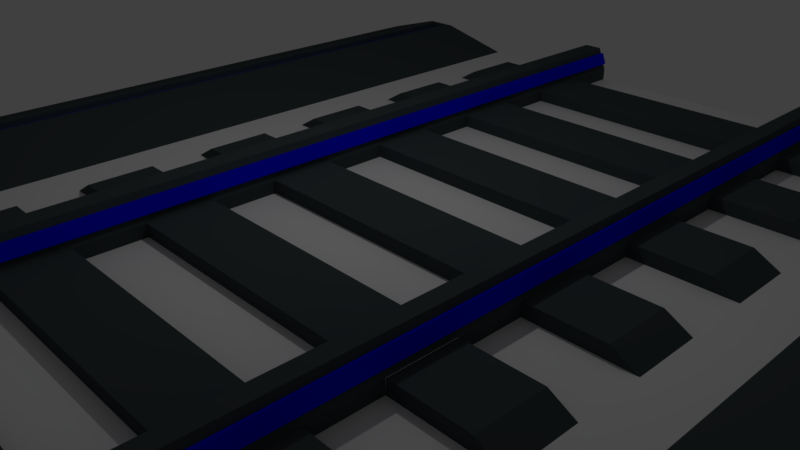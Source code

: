 # Source: Train_Tracks_Striped_Lights.blend  (saved by Blender 2.79.0; exported with 4.5.12 LTS)
import bpy
from mathutils import Matrix  # noqa: F401  (used for matrix-valued properties, if any)

bpy.ops.wm.read_factory_settings(use_empty=True)
scene = bpy.context.scene
scene.name = 'Scene'

# ---- collections
col_collection_1 = bpy.data.collections.new('Collection 1'); scene.collection.children.link(col_collection_1)

# ---- materials (node trees are filled in below, after node groups)
mat_glow = bpy.data.materials.new('Glow')
mat_glow.alpha_threshold = 0.0
mat_glow.use_transparent_shadow = False
mat_glow.diffuse_color = (0.0, 0.0, 1.0, 1.0)
mat_glow.roughness = 0.5
mat_light_metal = bpy.data.materials.new('Light Metal')
mat_light_metal.alpha_threshold = 0.0
mat_light_metal.use_transparent_shadow = False
mat_light_metal.roughness = 0.5
mat_dark_metal = bpy.data.materials.new('Dark Metal')
mat_dark_metal.alpha_threshold = 0.0
mat_dark_metal.use_transparent_shadow = False
mat_dark_metal.diffuse_color = (0.05613, 0.07036, 0.07421, 1.0)
mat_dark_metal.roughness = 0.5

# ---- material node trees

# ---- world
world_world = bpy.data.worlds.new('World'); scene.world = world_world
world_world.color = (0.05088, 0.05088, 0.05088)
world_world.use_sun_shadow = False
world_world.sun_shadow_jitter_overblur = 0.0
world_world.cycles.sampling_method = 'MANUAL'

# ---- cameras
cam_camera = bpy.data.cameras.new('Camera')
cam_camera.clip_end = 100.0
cam_camera.lens = 35.0
cam_camera.sensor_width = 32.0
cam_camera.sensor_height = 18.0
cam_camera.ortho_scale = 7.314
cam_camera.dof.focus_distance = 0.0
cam_camera.dof.aperture_fstop = 128.0

# ---- lights
light_lamp = bpy.data.lights.new('Lamp', 'POINT')
light_lamp.transmission_factor = 0.0
light_lamp.cutoff_distance = 30.0
light_lamp.energy = 100.0
light_lamp.shadow_buffer_clip_start = 1.001
light_lamp.shadow_soft_size = 0.1
light_lamp.shadow_maximum_resolution = 0.006
light_lamp.use_absolute_resolution = True

# ---- meshes
me_plane = bpy.data.meshes.new('Plane')
me_plane.from_pydata([(-1.0, -1.0, 0.0), (1.0, -1.0, 0.0), (-1.0, 1.0, 0.0), (1.0, 1.0, 0.0), (-1.0, -1.0, 0.025), (1.0, -1.0, 0.025), (-1.0, 1.0, 0.025), (1.0, 1.0, 0.025), (0.6227, -1.0, 0.0), (0.6227, 1.0, 0.0), (0.5914, -1.0, 0.025), (0.5914, 1.0, 0.025), (-0.6269, 1.0, 0.0), (-0.5956, 1.0, 0.025), (-0.6269, -1.0, 0.0), (-0.5956, -1.0, 0.025), (-0.8507, 1.0, 0.06662), (-0.8507, -1.0, 0.06662), (0.7736, -1.0, 0.06662), (0.8491, -1.0, 0.06662), (0.8491, 1.0, 0.06662), (-0.7761, 1.0, 0.06662), (0.7736, 1.0, 0.06662), (-0.7761, -1.0, 0.06662), (-1.0, -0.1223, 0.0), (1.0, -0.1223, 0.0), (-1.0, -0.1223, 0.025), (1.0, -0.1223, 0.025), (0.5914, -0.1223, 0.025), (0.6227, -0.1223, 0.0), (-0.6269, -0.1223, 0.0), (-0.5956, -0.1223, 0.025), (-0.8507, -0.1223, 0.06662), (0.8491, -0.1223, 0.06662), (0.7736, -0.1223, 0.06662), (-0.7761, -0.1223, 0.06662), (-1.0, -0.2473, 0.0), (-1.0, -0.2473, 0.025), (0.6227, -0.2473, 0.0), (-0.6269, -0.2473, 0.0), (-0.8507, -0.2473, 0.06662), (1.0, -0.2473, 0.0), (1.0, -0.2473, 0.025), (0.5914, -0.2473, 0.025), (-0.5956, -0.2473, 0.025), (0.8491, -0.2473, 0.06662), (0.7736, -0.2473, 0.06662), (-0.7761, -0.2473, 0.06662), (0.5231, -1.0, 0.0), (0.4981, -1.0, 0.025), (0.5231, 1.0, 0.0), (0.4981, 1.0, 0.025), (0.5231, -0.1223, 0.0), (0.4981, -0.1223, 0.025), (0.4981, -0.2473, 0.025), (0.5231, -0.2473, 0.0), (-0.5286, 1.0, 0.0), (-0.5019, 1.0, 0.025), (-0.5019, -0.1223, 0.025), (-0.5019, -0.2473, 0.025), (-0.5286, -1.0, 0.0), (-0.5019, -1.0, 0.025), (-0.5286, -0.1223, 0.0), (-0.5286, -0.2473, 0.0), (-0.2519, -1.0, 0.0), (-0.2519, -1.0, 0.025), (-0.2519, -0.1223, 0.0), (-0.2519, -0.2473, 0.0), (-0.2519, 1.0, 0.0), (-0.2519, 1.0, 0.025), (-0.2519, -0.1223, 0.025), (-0.2519, -0.2473, 0.025), (-0.331, 1.0, 0.0), (-0.331, 1.0, 0.025), (-0.331, -0.1223, 0.025), (-0.331, -0.2473, 0.025), (-0.331, -1.0, 0.0), (-0.331, -1.0, 0.025), (-0.331, -0.1223, 0.0), (-0.331, -0.2473, 0.0), (-0.331, -1.0, 0.05), (-0.2519, -1.0, 0.05), (-0.2519, -0.1223, 0.05), (-0.2519, 1.0, 0.05002), (-0.2519, -0.2473, 0.05), (-0.331, 1.0, 0.05002), (-0.331, -0.1223, 0.05), (-0.331, -0.2473, 0.05), (-0.3112, -1.0, 0.1), (-0.2717, -1.0, 0.1), (-0.2717, -0.1223, 0.1), (-0.2717, 1.0, 0.1), (-0.2717, -0.2473, 0.1), (-0.3112, 1.0, 0.1), (-0.3112, -0.1223, 0.1), (-0.3112, -0.2473, 0.1), (0.2481, -1.0, 0.0), (0.2481, -1.0, 0.025), (0.2481, -0.1223, 0.0), (0.2481, -0.2473, 0.0), (0.2481, 1.0, 0.0), (0.2481, 1.0, 0.025), (0.2481, -0.1223, 0.025), (0.2481, -0.2473, 0.025), (0.3106, -1.0, 0.0), (0.3106, -1.0, 0.025), (0.3106, -0.1223, 0.0), (0.3106, -0.2473, 0.0), (0.3106, 1.0, 0.0), (0.3106, 1.0, 0.025), (0.3106, -0.1223, 0.025), (0.3106, -0.2473, 0.025), (0.3106, 1.0, 0.04988), (0.2481, 1.0, 0.04988), (0.3106, -0.1223, 0.05), (0.2481, -0.1223, 0.05), (0.3106, -0.2473, 0.05), (0.2481, -0.2473, 0.05), (0.2481, -1.0, 0.05), (0.3106, -1.0, 0.05), (0.295, 1.0, 0.1), (0.2638, 1.0, 0.1), (0.295, -0.1223, 0.1), (0.2638, -0.1223, 0.1), (0.295, -0.2473, 0.1), (0.2638, -0.2473, 0.1), (0.2638, -1.0, 0.1), (0.295, -1.0, 0.1), (0.4513, -0.2473, 0.05), (0.4513, -0.1223, 0.05), (-0.3302, -0.1223, 0.05), (-0.4592, -0.1223, 0.05), (-0.3302, -0.2473, 0.05), (-0.4592, -0.2473, 0.05), (0.2481, -0.1223, 0.05), (-0.2519, -0.1223, 0.05), (0.2481, -0.2473, 0.05), (-0.2519, -0.2473, 0.05), (0.3114, -0.1223, 0.05), (0.3114, -0.2473, 0.05), (1.0, 0.002722, 0.0), (1.0, 0.002722, 0.025), (0.5914, 0.002722, 0.025), (-0.5956, 0.002722, 0.025), (0.8491, 0.002722, 0.06662), (0.7736, 0.002722, 0.06662), (-0.7761, 0.002722, 0.06662), (-1.0, 0.002722, 0.0), (-1.0, 0.002722, 0.025), (0.6227, 0.002722, 0.0), (-0.6269, 0.002722, 0.0), (-0.8507, 0.002722, 0.06662), (0.5231, 0.002722, 0.0), (0.4981, 0.002722, 0.025), (-0.5019, 0.002722, 0.025), (-0.5286, 0.002722, 0.0), (-0.2519, 0.002716, 0.025), (-0.2519, 0.002716, 0.0), (-0.331, 0.002722, 0.0), (-0.331, 0.002722, 0.025), (-0.2519, 0.002716, 0.05), (-0.331, 0.002722, 0.05), (-0.2717, 0.002716, 0.1), (-0.3112, 0.002722, 0.1), (0.2481, 0.00272, 0.025), (0.2481, 0.00272, 0.0), (0.3106, 0.00272, 0.025), (0.3106, 0.00272, 0.0), (0.2481, 0.00272, 0.05), (0.3106, 0.00272, 0.05), (0.2638, 0.00272, 0.1), (0.295, 0.00272, 0.1), (1.0, 0.1277, 0.0), (1.0, 0.1277, 0.025), (0.5914, 0.1277, 0.025), (-0.5956, 0.1277, 0.025), (0.8491, 0.1277, 0.06662), (0.7736, 0.1277, 0.06662), (-0.7761, 0.1277, 0.06662), (0.4981, 0.1277, 0.025), (-0.5019, 0.1277, 0.025), (-0.2519, 0.1277, 0.025), (-0.331, 0.1277, 0.025), (-0.2519, 0.1277, 0.05), (-0.331, 0.1277, 0.05), (-0.2717, 0.1277, 0.1), (-0.3112, 0.1277, 0.1), (0.2481, 0.1277, 0.025), (0.3106, 0.1277, 0.025), (0.2481, 0.1277, 0.05), (0.3106, 0.1277, 0.05), (0.2638, 0.1277, 0.1), (0.295, 0.1277, 0.1), (-1.0, 0.1277, 0.0), (-1.0, 0.1277, 0.025), (0.6227, 0.1277, 0.0), (-0.6269, 0.1277, 0.0), (-0.8507, 0.1277, 0.06662), (0.5231, 0.1277, 0.0), (-0.5286, 0.1277, 0.0), (-0.2519, 0.1277, 0.0), (-0.331, 0.1277, 0.0), (0.2481, 0.1277, 0.0), (0.3106, 0.1277, 0.0), (0.2481, 0.00272, 0.05), (-0.2519, 0.002716, 0.05), (-0.3737, 0.002722, 0.05), (-0.4592, 0.002722, 0.05), (0.4513, 0.002722, 0.05), (0.3575, 0.00272, 0.05), (0.4513, 0.1277, 0.05), (-0.4592, 0.1277, 0.05), (-0.2519, 0.1277, 0.05), (-0.3737, 0.1277, 0.05), (0.2481, 0.1277, 0.05), (0.3575, 0.1277, 0.05), (-0.331, 0.002722, 0.05), (-0.331, 0.1277, 0.05), (1.0, 0.2527, 0.0), (1.0, 0.2527, 0.025), (0.5914, 0.2527, 0.025), (-0.5956, 0.2527, 0.025), (0.8491, 0.2527, 0.06662), (0.7736, 0.2527, 0.06662), (-0.7761, 0.2527, 0.06662), (0.4981, 0.2527, 0.025), (-0.5019, 0.2527, 0.025), (-0.2519, 0.2527, 0.025), (-0.331, 0.2527, 0.025), (-0.2519, 0.2527, 0.05), (-0.331, 0.2527, 0.05), (-0.2717, 0.2527, 0.1), (-0.3112, 0.2527, 0.1), (0.2481, 0.2527, 0.025), (0.3106, 0.2527, 0.025), (0.2481, 0.2527, 0.05), (0.3106, 0.2527, 0.05), (0.2638, 0.2527, 0.1), (0.295, 0.2527, 0.1), (-1.0, 0.2527, 0.0), (-1.0, 0.2527, 0.025), (0.6227, 0.2527, 0.0), (-0.6269, 0.2527, 0.0), (-0.8507, 0.2527, 0.06662), (0.5231, 0.2527, 0.0), (-0.5286, 0.2527, 0.0), (-0.2519, 0.2527, 0.0), (-0.331, 0.2527, 0.0), (0.2481, 0.2527, 0.0), (0.3106, 0.2527, 0.0), (1.0, 0.3777, 0.0), (1.0, 0.3777, 0.025), (0.5914, 0.3777, 0.025), (-0.5956, 0.3777, 0.025), (0.8491, 0.3777, 0.06662), (0.7736, 0.3777, 0.06662), (-0.7761, 0.3777, 0.06662), (0.4981, 0.3777, 0.025), (-0.5019, 0.3777, 0.025), (-0.2519, 0.3777, 0.025), (-0.331, 0.3777, 0.025), (-0.2519, 0.3777, 0.05), (-0.331, 0.3777, 0.05), (-0.2717, 0.3777, 0.1), (-0.3112, 0.3777, 0.1), (0.2481, 0.3777, 0.025), (0.3106, 0.3777, 0.025), (0.2481, 0.3777, 0.05), (0.3106, 0.3777, 0.05), (0.2638, 0.3777, 0.1), (0.295, 0.3777, 0.1), (-1.0, 0.3777, 0.0), (-1.0, 0.3777, 0.025), (0.6227, 0.3777, 0.0), (-0.6269, 0.3777, 0.0), (-0.8507, 0.3777, 0.06662), (0.5231, 0.3777, 0.0), (-0.5286, 0.3777, 0.0), (-0.2519, 0.3777, 0.0), (-0.331, 0.3777, 0.0), (0.2481, 0.3777, 0.0), (0.3106, 0.3777, 0.0), (0.2481, 0.2527, 0.05), (-0.2519, 0.2527, 0.05), (-0.3737, 0.2527, 0.05), (-0.4592, 0.2527, 0.05), (0.4513, 0.2527, 0.05), (0.3575, 0.2527, 0.05), (0.4513, 0.3777, 0.05), (-0.4592, 0.3777, 0.05), (-0.2519, 0.3777, 0.05), (-0.3737, 0.3777, 0.05), (0.2481, 0.3777, 0.05), (0.3575, 0.3777, 0.05), (1.0, 0.5027, 0.0), (1.0, 0.5027, 0.025), (0.5914, 0.5027, 0.025), (-0.5956, 0.5027, 0.025), (0.8491, 0.5027, 0.06662), (0.7736, 0.5027, 0.06662), (-0.7761, 0.5027, 0.06662), (0.4981, 0.5027, 0.025), (-0.5019, 0.5027, 0.025), (-0.2519, 0.5027, 0.025), (-0.331, 0.5027, 0.025), (-0.2519, 0.5027, 0.05), (-0.331, 0.5027, 0.05), (-0.2717, 0.5027, 0.1), (-0.3112, 0.5027, 0.1), (0.2481, 0.5027, 0.025), (0.3106, 0.5027, 0.025), (0.2481, 0.5027, 0.05), (0.3106, 0.5027, 0.05), (0.2638, 0.5027, 0.1), (0.295, 0.5027, 0.1), (-1.0, 0.5027, 0.0), (-1.0, 0.5027, 0.025), (0.6227, 0.5027, 0.0), (-0.6269, 0.5027, 0.0), (-0.8507, 0.5027, 0.06662), (0.5231, 0.5027, 0.0), (-0.5286, 0.5027, 0.0), (-0.2519, 0.5027, 0.0), (-0.331, 0.5027, 0.0), (0.2481, 0.5027, 0.0), (0.3106, 0.5027, 0.0), (1.0, 0.6277, 0.0), (1.0, 0.6277, 0.025), (0.5914, 0.6277, 0.025), (-0.5956, 0.6277, 0.025), (0.8491, 0.6277, 0.06662), (0.7736, 0.6277, 0.06662), (-0.7761, 0.6277, 0.06662), (0.4981, 0.6277, 0.025), (-0.5019, 0.6277, 0.025), (-0.2519, 0.6277, 0.025), (-0.331, 0.6277, 0.025), (-0.2519, 0.6277, 0.05), (-0.331, 0.6277, 0.05), (-0.2717, 0.6277, 0.1), (-0.3112, 0.6277, 0.1), (0.2481, 0.6277, 0.025), (0.3106, 0.6277, 0.025), (0.2481, 0.6277, 0.05), (0.3106, 0.6277, 0.05), (0.2638, 0.6277, 0.1), (0.295, 0.6277, 0.1), (-1.0, 0.6277, 0.0), (-1.0, 0.6277, 0.025), (0.6227, 0.6277, 0.0), (-0.6269, 0.6277, 0.0), (-0.8507, 0.6277, 0.06662), (0.5231, 0.6277, 0.0), (-0.5286, 0.6277, 0.0), (-0.2519, 0.6277, 0.0), (-0.331, 0.6277, 0.0), (0.2481, 0.6277, 0.0), (0.3106, 0.6277, 0.0), (0.2481, 0.5027, 0.05), (-0.2519, 0.5027, 0.05), (-0.3737, 0.5027, 0.05), (-0.4592, 0.5027, 0.05), (0.4513, 0.5027, 0.05), (0.3575, 0.5027, 0.05), (0.4513, 0.6277, 0.05), (-0.4592, 0.6277, 0.05), (-0.2519, 0.6277, 0.05), (-0.3737, 0.6277, 0.05), (0.2481, 0.6277, 0.05), (0.3575, 0.6277, 0.05), (1.0, 0.7527, 0.0), (1.0, 0.7527, 0.025), (0.5914, 0.7527, 0.025), (-0.5956, 0.7527, 0.025), (0.8491, 0.7527, 0.06662), (0.7736, 0.7527, 0.06662), (-0.7761, 0.7527, 0.06662), (0.4981, 0.7527, 0.025), (-0.5019, 0.7527, 0.025), (-0.2519, 0.7527, 0.025), (-0.331, 0.7527, 0.025), (-0.2519, 0.7527, 0.05), (-0.331, 0.7527, 0.05), (-0.2717, 0.7527, 0.1), (-0.3112, 0.7527, 0.1), (0.2481, 0.7527, 0.025), (0.3106, 0.7527, 0.025), (0.2481, 0.7527, 0.05), (0.3106, 0.7527, 0.05), (0.2638, 0.7527, 0.1), (0.295, 0.7527, 0.1), (-1.0, 0.7527, 0.0), (-1.0, 0.7527, 0.025), (0.6227, 0.7527, 0.0), (-0.6269, 0.7527, 0.0), (-0.8507, 0.7527, 0.06662), (0.5231, 0.7527, 0.0), (-0.5286, 0.7527, 0.0), (-0.2519, 0.7527, 0.0), (-0.331, 0.7527, 0.0), (0.2481, 0.7527, 0.0), (0.3106, 0.7527, 0.0), (1.0, 0.8777, 0.0), (1.0, 0.8777, 0.025), (0.5914, 0.8777, 0.025), (-0.5956, 0.8777, 0.025), (0.8491, 0.8777, 0.06662), (0.7736, 0.8777, 0.06662), (-0.7761, 0.8777, 0.06662), (0.4981, 0.8777, 0.025), (-0.5019, 0.8777, 0.025), (-0.2519, 0.8777, 0.025), (-0.331, 0.8777, 0.025), (-0.2519, 0.8777, 0.05), (-0.331, 0.8777, 0.05), (-0.2717, 0.8777, 0.1), (-0.3112, 0.8777, 0.1), (0.2481, 0.8777, 0.025), (0.3106, 0.8777, 0.025), (0.2481, 0.8777, 0.05), (0.3106, 0.8777, 0.05), (0.2638, 0.8777, 0.1), (0.295, 0.8777, 0.1), (-1.0, 0.8777, 0.0), (-1.0, 0.8777, 0.025), (0.6227, 0.8777, 0.0), (-0.6269, 0.8777, 0.0), (-0.8507, 0.8777, 0.06662), (0.5231, 0.8777, 0.0), (-0.5286, 0.8777, 0.0), (-0.2519, 0.8777, 0.0), (-0.331, 0.8777, 0.0), (0.2481, 0.8777, 0.0), (0.3106, 0.8777, 0.0), (0.2481, 0.7527, 0.05), (-0.2519, 0.7527, 0.05), (-0.3737, 0.7527, 0.05), (-0.4592, 0.7527, 0.05), (0.4513, 0.7527, 0.05), (0.3575, 0.7527, 0.05), (0.4513, 0.8777, 0.05), (-0.4592, 0.8777, 0.05), (-0.2519, 0.8777, 0.05), (-0.3737, 0.8777, 0.05), (0.2481, 0.8777, 0.05), (0.3575, 0.8777, 0.05), (-1.0, -0.3723, 0.0), (-1.0, -0.3723, 0.025), (0.6227, -0.3723, 0.0), (-0.6269, -0.3723, 0.0), (-0.8507, -0.3723, 0.06662), (1.0, -0.3723, 0.0), (1.0, -0.3723, 0.025), (0.5914, -0.3723, 0.025), (-0.5956, -0.3723, 0.025), (0.8491, -0.3723, 0.06662), (0.7736, -0.3723, 0.06662), (-0.7761, -0.3723, 0.06662), (0.5231, -0.3723, 0.0), (0.4981, -0.3723, 0.025), (-0.5019, -0.3723, 0.025), (-0.5286, -0.3723, 0.0), (-0.2519, -0.3723, 0.025), (-0.2519, -0.3723, 0.0), (-0.331, -0.3723, 0.0), (-0.331, -0.3723, 0.025), (-0.2519, -0.3723, 0.05), (-0.331, -0.3723, 0.05), (-0.2717, -0.3723, 0.1), (-0.3112, -0.3723, 0.1), (0.2481, -0.3723, 0.025), (0.2481, -0.3723, 0.0), (0.3106, -0.3723, 0.025), (0.3106, -0.3723, 0.0), (0.2481, -0.3723, 0.05), (0.3106, -0.3723, 0.05), (0.2638, -0.3723, 0.1), (0.295, -0.3723, 0.1), (-1.0, -0.4973, 0.0), (-1.0, -0.4973, 0.025), (0.6227, -0.4973, 0.0), (-0.6269, -0.4973, 0.0), (-0.8507, -0.4973, 0.06662), (0.5231, -0.4973, 0.0), (-0.5286, -0.4973, 0.0), (-0.2519, -0.4973, 0.0), (-0.331, -0.4973, 0.0), (0.2481, -0.4973, 0.0), (0.3106, -0.4973, 0.0), (1.0, -0.4973, 0.0), (1.0, -0.4973, 0.025), (0.5914, -0.4973, 0.025), (-0.5956, -0.4973, 0.025), (0.8491, -0.4973, 0.06662), (0.7736, -0.4973, 0.06662), (-0.7761, -0.4973, 0.06662), (0.4981, -0.4973, 0.025), (-0.5019, -0.4973, 0.025), (-0.2519, -0.4973, 0.025), (-0.331, -0.4973, 0.025), (-0.2519, -0.4973, 0.05), (-0.331, -0.4973, 0.05), (-0.2717, -0.4973, 0.1), (-0.3112, -0.4973, 0.1), (0.2481, -0.4973, 0.025), (0.3106, -0.4973, 0.025), (0.2481, -0.4973, 0.05), (0.3106, -0.4973, 0.05), (0.2638, -0.4973, 0.1), (0.295, -0.4973, 0.1), (0.4513, -0.4973, 0.05), (0.4513, -0.3723, 0.05), (-0.4592, -0.4973, 0.05), (-0.4592, -0.3723, 0.05), (-0.2519, -0.4973, 0.05), (-0.2519, -0.3723, 0.05), (-0.3737, -0.4973, 0.05), (-0.3737, -0.3723, 0.05), (0.2481, -0.4973, 0.05), (0.2481, -0.3723, 0.05), (0.3575, -0.4973, 0.05), (0.3575, -0.3723, 0.05), (-1.0, -0.6223, 0.0), (-1.0, -0.6223, 0.025), (0.6227, -0.6223, 0.0), (-0.6269, -0.6223, 0.0), (-0.8507, -0.6223, 0.06662), (0.5231, -0.6223, 0.0), (-0.5286, -0.6223, 0.0), (-0.2519, -0.6223, 0.0), (-0.331, -0.6223, 0.0), (0.2481, -0.6223, 0.0), (0.3106, -0.6223, 0.0), (1.0, -0.6223, 0.0), (1.0, -0.6223, 0.025), (0.5914, -0.6223, 0.025), (-0.5956, -0.6223, 0.025), (0.8491, -0.6223, 0.06662), (0.7736, -0.6223, 0.06662), (-0.7761, -0.6223, 0.06662), (0.4981, -0.6223, 0.025), (-0.5019, -0.6223, 0.025), (-0.2519, -0.6223, 0.025), (-0.331, -0.6223, 0.025), (-0.2519, -0.6223, 0.05), (-0.331, -0.6223, 0.05), (-0.2717, -0.6223, 0.1), (-0.3112, -0.6223, 0.1), (0.2481, -0.6223, 0.025), (0.3106, -0.6223, 0.025), (0.2481, -0.6223, 0.05), (0.3106, -0.6223, 0.05), (0.2638, -0.6223, 0.1), (0.295, -0.6223, 0.1), (-1.0, -0.7473, 0.0), (-1.0, -0.7473, 0.025), (0.6227, -0.7473, 0.0), (-0.6269, -0.7473, 0.0), (-0.8507, -0.7473, 0.06662), (0.5231, -0.7473, 0.0), (-0.5286, -0.7473, 0.0), (-0.2519, -0.7473, 0.0), (-0.331, -0.7473, 0.0), (0.2481, -0.7473, 0.0), (0.3106, -0.7473, 0.0), (1.0, -0.7473, 0.0), (1.0, -0.7473, 0.025), (0.5914, -0.7473, 0.025), (-0.5956, -0.7473, 0.025), (0.8491, -0.7473, 0.06662), (0.7736, -0.7473, 0.06662), (-0.7761, -0.7473, 0.06662), (0.4981, -0.7473, 0.025), (-0.5019, -0.7473, 0.025), (-0.2519, -0.7473, 0.025), (-0.331, -0.7473, 0.025), (-0.2519, -0.7473, 0.05), (-0.331, -0.7473, 0.05), (-0.2717, -0.7473, 0.1), (-0.3112, -0.7473, 0.1), (0.2481, -0.7473, 0.025), (0.3106, -0.7473, 0.025), (0.2481, -0.7473, 0.05), (0.3106, -0.7473, 0.05), (0.2638, -0.7473, 0.1), (0.295, -0.7473, 0.1), (0.4513, -0.7473, 0.05), (0.4513, -0.6223, 0.05), (-0.4592, -0.7473, 0.05), (-0.4592, -0.6223, 0.05), (-0.2519, -0.7473, 0.05), (-0.2519, -0.6223, 0.05), (-0.3737, -0.7473, 0.05), (-0.3737, -0.6223, 0.05), (0.2481, -0.7473, 0.05), (0.2481, -0.6223, 0.05), (0.3575, -0.7473, 0.05), (0.3575, -0.6223, 0.05), (-1.0, -0.8723, 0.0), (-1.0, -0.8723, 0.025), (0.6227, -0.8723, 0.0), (-0.6269, -0.8723, 0.0), (-0.8507, -0.8723, 0.06662), (0.5231, -0.8723, 0.0), (-0.5286, -0.8723, 0.0), (-0.2519, -0.8723, 0.0), (-0.331, -0.8723, 0.0), (0.2481, -0.8723, 0.0), (0.3106, -0.8723, 0.0), (1.0, -0.8723, 0.0), (1.0, -0.8723, 0.025), (0.5914, -0.8723, 0.025), (-0.5956, -0.8723, 0.025), (0.8491, -0.8723, 0.06662), (0.7736, -0.8723, 0.06662), (-0.7761, -0.8723, 0.06662), (0.4981, -0.8723, 0.025), (-0.5019, -0.8723, 0.025), (-0.2519, -0.8723, 0.025), (-0.331, -0.8723, 0.025), (-0.2519, -0.8723, 0.05), (-0.331, -0.8723, 0.05), (-0.2717, -0.8723, 0.1), (-0.3112, -0.8723, 0.1), (0.2481, -0.8723, 0.025), (0.3106, -0.8723, 0.025), (0.2481, -0.8723, 0.05), (0.3106, -0.8723, 0.05), (0.2638, -0.8723, 0.1), (0.295, -0.8723, 0.1), (0.3575, -1.0, 0.05), (0.4513, -1.0, 0.05), (-0.4592, -1.0, 0.05), (-0.3737, -1.0, 0.05), (-0.2519, -1.0, 0.05), (0.2481, -1.0, 0.05), (0.4513, -0.8723, 0.05), (-0.4592, -0.8723, 0.05), (-0.2519, -0.8723, 0.05), (-0.3737, -0.8723, 0.05), (0.2481, -0.8723, 0.05), (0.3575, -0.8723, 0.05), (-0.2568, 0.8777, 0.0625), (-0.2568, 1.0, 0.06251), (-0.2568, -0.2473, 0.0625), (-0.2568, -0.1223, 0.0625), (-0.2568, -0.3723, 0.0625), (-0.2667, -1.0, 0.0875), (-0.2568, -1.0, 0.0625), (-0.2667, -0.2473, 0.0875), (-0.3261, -0.3723, 0.0625), (-0.3261, -0.2473, 0.0625), (-0.3261, -0.1223, 0.0625), (-0.3261, 0.8777, 0.0625), (-0.3261, 1.0, 0.06251), (-0.2667, 0.8777, 0.0875), (-0.2667, 1.0, 0.0875), (-0.2667, -0.1223, 0.0875), (-0.2667, -0.3723, 0.0875), (-0.3162, -0.3723, 0.0875), (-0.3162, -0.2473, 0.0875), (-0.3162, -0.1223, 0.0875), (-0.3162, 0.8777, 0.0875), (-0.3162, 1.0, 0.0875), (-0.3162, -1.0, 0.0875), (-0.3261, -1.0, 0.0625), (0.2599, -0.2473, 0.0875), (0.252, -0.2473, 0.0625), (0.252, -1.0, 0.0625), (0.2599, -1.0, 0.0875), (0.252, 0.8777, 0.0625), (0.252, 1.0, 0.06244), (0.252, -0.1223, 0.0625), (0.252, -0.3723, 0.0625), (0.3067, 0.8777, 0.0625), (0.3067, 1.0, 0.06244), (0.3067, -0.2473, 0.0625), (0.3067, -0.1223, 0.0625), (0.3067, -0.3723, 0.0625), (0.2599, 0.8777, 0.0875), (0.2599, 1.0, 0.0875), (0.2599, -0.1223, 0.0875), (0.2599, -0.3723, 0.0875), (0.2989, 0.8777, 0.0875), (0.2989, 1.0, 0.0875), (0.2989, -0.2473, 0.0875), (0.2989, -0.1223, 0.0875), (0.2989, -0.3723, 0.0875), (0.3067, -1.0, 0.0625), (0.2989, -1.0, 0.0875), (-0.2568, 0.002716, 0.0625), (-0.3261, 0.002722, 0.0625), (-0.2667, 0.002716, 0.0875), (-0.3162, 0.002722, 0.0875), (0.252, 0.00272, 0.0625), (0.3067, 0.002721, 0.0625), (0.2599, 0.00272, 0.0875), (0.2989, 0.002721, 0.0875), (-0.2568, 0.1277, 0.0625), (-0.3261, 0.1277, 0.0625), (-0.2667, 0.1277, 0.0875), (-0.3162, 0.1277, 0.0875), (0.252, 0.1277, 0.0625), (0.3067, 0.1277, 0.0625), (0.2599, 0.1277, 0.0875), (0.2989, 0.1277, 0.0875), (-0.2568, 0.2527, 0.0625), (-0.3261, 0.2527, 0.0625), (-0.2667, 0.2527, 0.0875), (-0.3162, 0.2527, 0.0875), (0.252, 0.2527, 0.0625), (0.3067, 0.2527, 0.0625), (0.2599, 0.2527, 0.0875), (0.2989, 0.2527, 0.0875), (-0.2568, 0.3777, 0.0625), (-0.3261, 0.3777, 0.0625), (-0.2667, 0.3777, 0.0875), (-0.3162, 0.3777, 0.0875), (0.252, 0.3777, 0.0625), (0.3067, 0.3777, 0.0625), (0.2599, 0.3777, 0.0875), (0.2989, 0.3777, 0.0875), (-0.2568, 0.5027, 0.0625), (-0.3261, 0.5027, 0.0625), (-0.2667, 0.5027, 0.0875), (-0.3162, 0.5027, 0.0875), (0.252, 0.5027, 0.0625), (0.3067, 0.5027, 0.0625), (0.2599, 0.5027, 0.0875), (0.2989, 0.5027, 0.0875), (-0.2568, 0.6277, 0.0625), (-0.3261, 0.6277, 0.0625), (-0.2667, 0.6277, 0.0875), (-0.3162, 0.6277, 0.0875), (0.252, 0.6277, 0.0625), (0.3067, 0.6277, 0.0625), (0.2599, 0.6277, 0.0875), (0.2989, 0.6277, 0.0875), (-0.2568, 0.7527, 0.0625), (-0.3261, 0.7527, 0.0625), (-0.2667, 0.7527, 0.0875), (-0.3162, 0.7527, 0.0875), (0.252, 0.7527, 0.0625), (0.3067, 0.7527, 0.0625), (0.2599, 0.7527, 0.0875), (0.2989, 0.7527, 0.0875), (-0.2568, -0.4973, 0.0625), (-0.3261, -0.4973, 0.0625), (-0.2667, -0.4973, 0.0875), (-0.3162, -0.4973, 0.0875), (0.252, -0.4973, 0.0625), (0.3067, -0.4973, 0.0625), (0.2599, -0.4973, 0.0875), (0.2989, -0.4973, 0.0875), (-0.2568, -0.6223, 0.0625), (-0.3261, -0.6223, 0.0625), (-0.2667, -0.6223, 0.0875), (-0.3162, -0.6223, 0.0875), (0.252, -0.6223, 0.0625), (0.3067, -0.6223, 0.0625), (0.2599, -0.6223, 0.0875), (0.2989, -0.6223, 0.0875), (-0.2568, -0.7473, 0.0625), (-0.3261, -0.7473, 0.0625), (-0.2667, -0.7473, 0.0875), (-0.3162, -0.7473, 0.0875), (0.252, -0.7473, 0.0625), (0.3067, -0.7473, 0.0625), (0.2599, -0.7473, 0.0875), (0.2989, -0.7473, 0.0875), (-0.2568, -0.8723, 0.0625), (-0.3261, -0.8723, 0.0625), (-0.2667, -0.8723, 0.0875), (-0.3162, -0.8723, 0.0875), (0.252, -0.8723, 0.0625), (0.3067, -0.8723, 0.0625), (0.2599, -0.8723, 0.0875), (0.2989, -0.8723, 0.0875), (-0.2568, 0.8777, 0.0625), (-0.2568, 1.0, 0.06251), (-0.2568, -0.2473, 0.0625), (-0.2568, -0.1223, 0.0625), (-0.2568, -0.3723, 0.0625), (-0.2667, -1.0, 0.0875), (-0.2568, -1.0, 0.0625), (-0.2667, -0.2473, 0.0875), (-0.3261, -0.3723, 0.0625), (-0.3261, -0.2473, 0.0625), (-0.3261, -0.1223, 0.0625), (-0.3261, 0.8777, 0.0625), (-0.3261, 1.0, 0.06251), (-0.2667, 0.8777, 0.0875), (-0.2667, 1.0, 0.0875), (-0.2667, -0.1223, 0.0875), (-0.2667, -0.3723, 0.0875), (-0.3162, -0.3723, 0.0875), (-0.3162, -0.2473, 0.0875), (-0.3162, -0.1223, 0.0875), (-0.3162, 0.8777, 0.0875), (-0.3162, 1.0, 0.0875), (-0.3162, -1.0, 0.0875), (-0.3261, -1.0, 0.0625), (0.2599, -0.2473, 0.0875), (0.252, -0.2473, 0.0625), (0.252, -1.0, 0.0625), (0.2599, -1.0, 0.0875), (0.252, 0.8777, 0.0625), (0.252, 1.0, 0.06244), (0.252, -0.1223, 0.0625), (0.252, -0.3723, 0.0625), (0.3067, 0.8777, 0.0625), (0.3067, 1.0, 0.06244), (0.3067, -0.2473, 0.0625), (0.3067, -0.1223, 0.0625), (0.3067, -0.3723, 0.0625), (0.2599, 0.8777, 0.0875), (0.2599, 1.0, 0.0875), (0.2599, -0.1223, 0.0875), (0.2599, -0.3723, 0.0875), (0.2989, 0.8777, 0.0875), (0.2989, 1.0, 0.0875), (0.2989, -0.2473, 0.0875), (0.2989, -0.1223, 0.0875), (0.2989, -0.3723, 0.0875), (0.3067, -1.0, 0.0625), (0.2989, -1.0, 0.0875), (-0.2568, 0.002716, 0.0625), (-0.3261, 0.002722, 0.0625), (-0.2667, 0.002716, 0.0875), (-0.3162, 0.002722, 0.0875), (0.252, 0.00272, 0.0625), (0.3067, 0.002721, 0.0625), (0.2599, 0.00272, 0.0875), (0.2989, 0.002721, 0.0875), (-0.2568, 0.1277, 0.0625), (-0.3261, 0.1277, 0.0625), (-0.2667, 0.1277, 0.0875), (-0.3162, 0.1277, 0.0875), (0.252, 0.1277, 0.0625), (0.3067, 0.1277, 0.0625), (0.2599, 0.1277, 0.0875), (0.2989, 0.1277, 0.0875), (-0.2568, 0.2527, 0.0625), (-0.3261, 0.2527, 0.0625), (-0.2667, 0.2527, 0.0875), (-0.3162, 0.2527, 0.0875), (0.252, 0.2527, 0.0625), (0.3067, 0.2527, 0.0625), (0.2599, 0.2527, 0.0875), (0.2989, 0.2527, 0.0875), (-0.2568, 0.3777, 0.0625), (-0.3261, 0.3777, 0.0625), (-0.2667, 0.3777, 0.0875), (-0.3162, 0.3777, 0.0875), (0.252, 0.3777, 0.0625), (0.3067, 0.3777, 0.0625), (0.2599, 0.3777, 0.0875), (0.2989, 0.3777, 0.0875), (-0.2568, 0.5027, 0.0625), (-0.3261, 0.5027, 0.0625), (-0.2667, 0.5027, 0.0875), (-0.3162, 0.5027, 0.0875), (0.252, 0.5027, 0.0625), (0.3067, 0.5027, 0.0625), (0.2599, 0.5027, 0.0875), (0.2989, 0.5027, 0.0875), (-0.2568, 0.6277, 0.0625), (-0.3261, 0.6277, 0.0625), (-0.2667, 0.6277, 0.0875), (-0.3162, 0.6277, 0.0875), (0.252, 0.6277, 0.0625), (0.3067, 0.6277, 0.0625), (0.2599, 0.6277, 0.0875), (0.2989, 0.6277, 0.0875), (-0.2568, 0.7527, 0.0625), (-0.3261, 0.7527, 0.0625), (-0.2667, 0.7527, 0.0875), (-0.3162, 0.7527, 0.0875), (0.252, 0.7527, 0.0625), (0.3067, 0.7527, 0.0625), (0.2599, 0.7527, 0.0875), (0.2989, 0.7527, 0.0875), (-0.2568, -0.4973, 0.0625), (-0.3261, -0.4973, 0.0625), (-0.2667, -0.4973, 0.0875), (-0.3162, -0.4973, 0.0875), (0.252, -0.4973, 0.0625), (0.3067, -0.4973, 0.0625), (0.2599, -0.4973, 0.0875), (0.2989, -0.4973, 0.0875), (-0.2568, -0.6223, 0.0625), (-0.3261, -0.6223, 0.0625), (-0.2667, -0.6223, 0.0875), (-0.3162, -0.6223, 0.0875), (0.252, -0.6223, 0.0625), (0.3067, -0.6223, 0.0625), (0.2599, -0.6223, 0.0875), (0.2989, -0.6223, 0.0875), (-0.2568, -0.7473, 0.0625), (-0.3261, -0.7473, 0.0625), (-0.2667, -0.7473, 0.0875), (-0.3162, -0.7473, 0.0875), (0.252, -0.7473, 0.0625), (0.3067, -0.7473, 0.0625), (0.2599, -0.7473, 0.0875), (0.2989, -0.7473, 0.0875), (-0.2568, -0.8723, 0.0625), (-0.3261, -0.8723, 0.0625), (-0.2667, -0.8723, 0.0875), (-0.3162, -0.8723, 0.0875), (0.252, -0.8723, 0.0625), (0.3067, -0.8723, 0.0625), (0.2599, -0.8723, 0.0875), (0.2989, -0.8723, 0.0875), (-0.2568, 0.8777, 0.0625), (-0.2568, 1.0, 0.06251), (-0.2568, -0.2473, 0.0625), (-0.2568, -0.1223, 0.0625), (-0.2568, -0.3723, 0.0625), (-0.2667, -1.0, 0.0875), (-0.2568, -1.0, 0.0625), (-0.2667, -0.2473, 0.0875), (-0.3261, -0.3723, 0.0625), (-0.3261, -0.2473, 0.0625), (-0.3261, -0.1223, 0.0625), (-0.3261, 0.8777, 0.0625), (-0.3261, 1.0, 0.06251), (-0.2667, 0.8777, 0.0875), (-0.2667, 1.0, 0.0875), (-0.2667, -0.1223, 0.0875), (-0.2667, -0.3723, 0.0875), (-0.3162, -0.3723, 0.0875), (-0.3162, -0.2473, 0.0875), (-0.3162, -0.1223, 0.0875), (-0.3162, 0.8777, 0.0875), (-0.3162, 1.0, 0.0875), (-0.3162, -1.0, 0.0875), (-0.3261, -1.0, 0.0625), (0.2599, -0.2473, 0.0875), (0.252, -0.2473, 0.0625), (0.252, -1.0, 0.0625), (0.2599, -1.0, 0.0875), (0.252, 0.8777, 0.0625), (0.252, 1.0, 0.06244), (0.252, -0.1223, 0.0625), (0.252, -0.3723, 0.0625), (0.3067, 0.8777, 0.0625), (0.3067, 1.0, 0.06244), (0.3067, -0.2473, 0.0625), (0.3067, -0.1223, 0.0625), (0.3067, -0.3723, 0.0625), (0.2599, 0.8777, 0.0875), (0.2599, 1.0, 0.0875), (0.2599, -0.1223, 0.0875), (0.2599, -0.3723, 0.0875), (0.2989, 0.8777, 0.0875), (0.2989, 1.0, 0.0875), (0.2989, -0.2473, 0.0875), (0.2989, -0.1223, 0.0875), (0.2989, -0.3723, 0.0875), (0.3067, -1.0, 0.0625), (0.2989, -1.0, 0.0875), (-0.2568, 0.002716, 0.0625), (-0.3261, 0.002722, 0.0625), (-0.2667, 0.002716, 0.0875), (-0.3162, 0.002722, 0.0875), (0.252, 0.00272, 0.0625), (0.3067, 0.002721, 0.0625), (0.2599, 0.00272, 0.0875), (0.2989, 0.002721, 0.0875), (-0.2568, 0.1277, 0.0625), (-0.3261, 0.1277, 0.0625), (-0.2667, 0.1277, 0.0875), (-0.3162, 0.1277, 0.0875), (0.252, 0.1277, 0.0625), (0.3067, 0.1277, 0.0625), (0.2599, 0.1277, 0.0875), (0.2989, 0.1277, 0.0875), (-0.2568, 0.2527, 0.0625), (-0.3261, 0.2527, 0.0625), (-0.2667, 0.2527, 0.0875), (-0.3162, 0.2527, 0.0875), (0.252, 0.2527, 0.0625), (0.3067, 0.2527, 0.0625), (0.2599, 0.2527, 0.0875), (0.2989, 0.2527, 0.0875), (-0.2568, 0.3777, 0.0625), (-0.3261, 0.3777, 0.0625), (-0.2667, 0.3777, 0.0875), (-0.3162, 0.3777, 0.0875), (0.252, 0.3777, 0.0625), (0.3067, 0.3777, 0.0625), (0.2599, 0.3777, 0.0875), (0.2989, 0.3777, 0.0875), (-0.2568, 0.5027, 0.0625), (-0.3261, 0.5027, 0.0625), (-0.2667, 0.5027, 0.0875), (-0.3162, 0.5027, 0.0875), (0.252, 0.5027, 0.0625), (0.3067, 0.5027, 0.0625), (0.2599, 0.5027, 0.0875), (0.2989, 0.5027, 0.0875), (-0.2568, 0.6277, 0.0625), (-0.3261, 0.6277, 0.0625), (-0.2667, 0.6277, 0.0875), (-0.3162, 0.6277, 0.0875), (0.252, 0.6277, 0.0625), (0.3067, 0.6277, 0.0625), (0.2599, 0.6277, 0.0875), (0.2989, 0.6277, 0.0875), (-0.2568, 0.7527, 0.0625), (-0.3261, 0.7527, 0.0625), (-0.2667, 0.7527, 0.0875), (-0.3162, 0.7527, 0.0875), (0.252, 0.7527, 0.0625), (0.3067, 0.7527, 0.0625), (0.2599, 0.7527, 0.0875), (0.2989, 0.7527, 0.0875), (-0.2568, -0.4973, 0.0625), (-0.3261, -0.4973, 0.0625), (-0.2667, -0.4973, 0.0875), (-0.3162, -0.4973, 0.0875), (0.252, -0.4973, 0.0625), (0.3067, -0.4973, 0.0625), (0.2599, -0.4973, 0.0875), (0.2989, -0.4973, 0.0875), (-0.2568, -0.6223, 0.0625), (-0.3261, -0.6223, 0.0625), (-0.2667, -0.6223, 0.0875), (-0.3162, -0.6223, 0.0875), (0.252, -0.6223, 0.0625), (0.3067, -0.6223, 0.0625), (0.2599, -0.6223, 0.0875), (0.2989, -0.6223, 0.0875), (-0.2568, -0.7473, 0.0625), (-0.3261, -0.7473, 0.0625), (-0.2667, -0.7473, 0.0875), (-0.3162, -0.7473, 0.0875), (0.252, -0.7473, 0.0625), (0.3067, -0.7473, 0.0625), (0.2599, -0.7473, 0.0875), (0.2989, -0.7473, 0.0875), (-0.2568, -0.8723, 0.0625), (-0.3261, -0.8723, 0.0625), (-0.2667, -0.8723, 0.0875), (-0.3162, -0.8723, 0.0875), (0.252, -0.8723, 0.0625), (0.3067, -0.8723, 0.0625), (0.2599, -0.8723, 0.0875), (0.2989, -0.8723, 0.0875), (-0.251, 0.8777, 0.0648), (-0.251, 1.0, 0.06481), (-0.251, -0.2473, 0.0648), (-0.251, -0.1223, 0.0648), (-0.251, -0.3723, 0.0648), (-0.2609, -1.0, 0.0898), (-0.251, -1.0, 0.0648), (-0.2609, -0.2473, 0.0898), (-0.3319, -0.3723, 0.0648), (-0.3319, -0.2473, 0.0648), (-0.3319, -0.1223, 0.0648), (-0.3319, 0.8777, 0.0648), (-0.3319, 1.0, 0.06481), (-0.2609, 0.8777, 0.0898), (-0.2609, 1.0, 0.0898), (-0.2609, -0.1223, 0.0898), (-0.2609, -0.3723, 0.0898), (-0.322, -0.3723, 0.0898), (-0.322, -0.2473, 0.0898), (-0.322, -0.1223, 0.0898), (-0.322, 0.8777, 0.0898), (-0.322, 1.0, 0.0898), (-0.322, -1.0, 0.0898), (-0.3319, -1.0, 0.0648), (0.2539, -0.2473, 0.08936), (0.2461, -0.2473, 0.06436), (0.2461, -1.0, 0.06436), (0.2539, -1.0, 0.08936), (0.2461, 0.8777, 0.06436), (0.2461, 1.0, 0.0643), (0.2461, -0.1223, 0.06436), (0.2461, -0.3723, 0.06436), (0.3127, 0.8777, 0.06436), (0.3127, 1.0, 0.0643), (0.3127, -0.2473, 0.06436), (0.3127, -0.1223, 0.06436), (0.3127, -0.3723, 0.06436), (0.2539, 0.8777, 0.08936), (0.2539, 1.0, 0.08936), (0.2539, -0.1223, 0.08936), (0.2539, -0.3723, 0.08936), (0.3049, 0.8777, 0.08936), (0.3049, 1.0, 0.08936), (0.3049, -0.2473, 0.08936), (0.3049, -0.1223, 0.08936), (0.3049, -0.3723, 0.08936), (0.3127, -1.0, 0.06436), (0.3049, -1.0, 0.08936), (-0.251, 0.002716, 0.0648), (-0.3319, 0.002722, 0.0648), (-0.2609, 0.002716, 0.0898), (-0.322, 0.002722, 0.0898), (0.2461, 0.00272, 0.06436), (0.3127, 0.002721, 0.06436), (0.2539, 0.00272, 0.08936), (0.3049, 0.002721, 0.08936), (-0.251, 0.1277, 0.0648), (-0.3319, 0.1277, 0.0648), (-0.2609, 0.1277, 0.0898), (-0.322, 0.1277, 0.0898), (0.2461, 0.1277, 0.06436), (0.3127, 0.1277, 0.06436), (0.2539, 0.1277, 0.08936), (0.3049, 0.1277, 0.08936), (-0.251, 0.2527, 0.0648), (-0.3319, 0.2527, 0.0648), (-0.2609, 0.2527, 0.0898), (-0.322, 0.2527, 0.0898), (0.2461, 0.2527, 0.06436), (0.3127, 0.2527, 0.06436), (0.2539, 0.2527, 0.08936), (0.3049, 0.2527, 0.08936), (-0.251, 0.3777, 0.0648), (-0.3319, 0.3777, 0.0648), (-0.2609, 0.3777, 0.0898), (-0.322, 0.3777, 0.0898), (0.2461, 0.3777, 0.06436), (0.3127, 0.3777, 0.06436), (0.2539, 0.3777, 0.08936), (0.3049, 0.3777, 0.08936), (-0.251, 0.5027, 0.0648), (-0.3319, 0.5027, 0.0648), (-0.2609, 0.5027, 0.0898), (-0.322, 0.5027, 0.0898), (0.2461, 0.5027, 0.06436), (0.3127, 0.5027, 0.06436), (0.2539, 0.5027, 0.08936), (0.3049, 0.5027, 0.08936), (-0.251, 0.6277, 0.0648), (-0.3319, 0.6277, 0.0648), (-0.2609, 0.6277, 0.0898), (-0.322, 0.6277, 0.0898), (0.2461, 0.6277, 0.06436), (0.3127, 0.6277, 0.06436), (0.2539, 0.6277, 0.08936), (0.3049, 0.6277, 0.08936), (-0.251, 0.7527, 0.0648), (-0.3319, 0.7527, 0.0648), (-0.2609, 0.7527, 0.0898), (-0.322, 0.7527, 0.0898), (0.2461, 0.7527, 0.06436), (0.3127, 0.7527, 0.06436), (0.2539, 0.7527, 0.08936), (0.3049, 0.7527, 0.08936), (-0.251, -0.4973, 0.0648), (-0.3319, -0.4973, 0.0648), (-0.2609, -0.4973, 0.0898), (-0.322, -0.4973, 0.0898), (0.2461, -0.4973, 0.06436), (0.3127, -0.4973, 0.06436), (0.2539, -0.4973, 0.08936), (0.3049, -0.4973, 0.08936), (-0.251, -0.6223, 0.0648), (-0.3319, -0.6223, 0.0648), (-0.2609, -0.6223, 0.0898), (-0.322, -0.6223, 0.0898), (0.2461, -0.6223, 0.06436), (0.3127, -0.6223, 0.06436), (0.2539, -0.6223, 0.08936), (0.3049, -0.6223, 0.08936), (-0.251, -0.7473, 0.0648), (-0.3319, -0.7473, 0.0648), (-0.2609, -0.7473, 0.0898), (-0.322, -0.7473, 0.0898), (0.2461, -0.7473, 0.06436), (0.3127, -0.7473, 0.06436), (0.2539, -0.7473, 0.08936), (0.3049, -0.7473, 0.08936), (-0.251, -0.8723, 0.0648), (-0.3319, -0.8723, 0.0648), (-0.2609, -0.8723, 0.0898), (-0.322, -0.8723, 0.0898), (0.2461, -0.8723, 0.06436), (0.3127, -0.8723, 0.06436), (0.2539, -0.8723, 0.08936), (0.3049, -0.8723, 0.08936), (-0.8321, -0.8723, 0.06662), (-0.8321, -0.9849, 0.06662), (-0.7948, 0.9906, 0.06662), (-0.8321, 0.9906, 0.06662), (-0.7948, -0.9849, 0.06662), (-0.7948, 0.8777, 0.06662), (-0.8321, 0.002722, 0.06662), (-0.8321, -0.1223, 0.06662), (-0.7948, -0.2473, 0.06662), (-0.7948, -0.1223, 0.06662), (-0.8321, -0.2473, 0.06662), (-0.7948, -0.3723, 0.06662), (-0.7948, 0.002722, 0.06662), (-0.8321, 0.1277, 0.06662), (-0.7948, 0.1277, 0.06662), (-0.8321, 0.2527, 0.06662), (-0.7948, 0.2527, 0.06662), (-0.8321, 0.3777, 0.06662), (-0.7948, 0.3777, 0.06662), (-0.8321, 0.5027, 0.06662), (-0.7948, 0.5027, 0.06662), (-0.8321, 0.6277, 0.06662), (-0.7948, 0.6277, 0.06662), (-0.8321, 0.7527, 0.06662), (-0.7948, 0.7527, 0.06662), (-0.8321, 0.8777, 0.06662), (-0.8321, -0.3723, 0.06662), (-0.7948, -0.4973, 0.06662), (-0.8321, -0.4973, 0.06662), (-0.7948, -0.6223, 0.06662), (-0.8321, -0.6223, 0.06662), (-0.7948, -0.7473, 0.06662), (-0.8321, -0.7473, 0.06662), (-0.7948, -0.8723, 0.06662), (-0.8321, -0.8723, 0.05412), (-0.8321, -0.9849, 0.05412), (-0.7948, 0.9906, 0.05412), (-0.8321, 0.9906, 0.05412), (-0.7948, -0.9849, 0.05412), (-0.7948, 0.8777, 0.05412), (-0.8321, 0.002722, 0.05412), (-0.8321, -0.1223, 0.05412), (-0.7948, -0.2473, 0.05412), (-0.7948, -0.1223, 0.05412), (-0.8321, -0.2473, 0.05412), (-0.7948, -0.3723, 0.05412), (-0.7948, 0.002722, 0.05412), (-0.8321, 0.1277, 0.05412), (-0.7948, 0.1277, 0.05412), (-0.8321, 0.2527, 0.05412), (-0.7948, 0.2527, 0.05412), (-0.8321, 0.3777, 0.05412), (-0.7948, 0.3777, 0.05412), (-0.8321, 0.5027, 0.05412), (-0.7948, 0.5027, 0.05412), (-0.8321, 0.6277, 0.05412), (-0.7948, 0.6277, 0.05412), (-0.8321, 0.7527, 0.05412), (-0.7948, 0.7527, 0.05412), (-0.8321, 0.8777, 0.05412), (-0.8321, -0.3723, 0.05412), (-0.7948, -0.4973, 0.05412), (-0.8321, -0.4973, 0.05412), (-0.7948, -0.6223, 0.05412), (-0.8321, -0.6223, 0.05412), (-0.7948, -0.7473, 0.05412), (-0.8321, -0.7473, 0.05412), (-0.7948, -0.8723, 0.05412)], [], [(425, 9, 3, 402), (405, 13, 21, 408), (12, 2, 6, 13), (8, 1, 5, 10), (402, 3, 7, 403), (598, 0, 4, 599), (48, 8, 10, 49), (3, 9, 11, 7), (409, 404, 11, 51), (428, 50, 9, 425), (423, 2, 12, 426), (10, 5, 19, 18), (0, 14, 15, 4), (56, 12, 13, 57), (407, 406, 20, 22), (571, 539, 1215, 1217), (4, 15, 23, 17), (403, 7, 20, 406), (7, 11, 22, 20), (599, 4, 17, 602), (611, 10, 18, 614), (13, 6, 16, 21), (142, 28, 34, 145), (148, 26, 32, 151), (42, 27, 33, 45), (197, 151, 1192, 1199), (46, 45, 33, 34), (36, 24, 30, 39), (55, 52, 29, 38), (54, 43, 28, 53), (147, 24, 26, 148), (41, 25, 27, 42), (44, 31, 35, 47), (38, 29, 25, 41), (448, 38, 41, 451), (454, 44, 47, 457), (451, 41, 42, 452), (459, 453, 43, 54), (458, 55, 38, 448), (446, 36, 39, 449), (456, 455, 45, 46), (300, 332, 1208, 1206), (452, 42, 45, 455), (28, 43, 46, 34), (26, 37, 40, 32), (24, 36, 37, 26), (473, 107, 55, 458), (472, 459, 54, 111), (53, 110, 138, 129), (107, 106, 52, 55), (9, 50, 51, 11), (433, 108, 50, 428), (418, 409, 51, 109), (104, 48, 49, 105), (14, 60, 61, 15), (405, 410, 57, 13), (426, 12, 56, 429), (39, 30, 62, 63), (44, 59, 58, 31), (454, 460, 59, 44), (449, 39, 63, 461), (72, 56, 57, 73), (100, 68, 69, 101), (76, 64, 65, 77), (619, 77, 80, 621), (431, 72, 68, 430), (79, 78, 66, 67), (159, 74, 86, 161), (71, 70, 82, 84), (464, 79, 67, 463), (461, 63, 79, 464), (460, 465, 75, 59), (59, 75, 132, 133), (63, 62, 78, 79), (429, 56, 72, 431), (410, 412, 73, 57), (60, 76, 77, 61), (68, 72, 73, 69), (118, 126, 669, 668), (119, 627, 775, 688), (314, 270, 721, 729), (462, 71, 84, 466), (77, 65, 81, 80), (411, 69, 83, 413), (69, 73, 85, 83), (74, 75, 87, 86), (416, 415, 91, 93), (95, 92, 90, 94), (469, 468, 92, 95), (83, 85, 93, 91), (267, 235, 710, 718), (80, 81, 89, 88), (626, 118, 668, 774), (269, 313, 728, 720), (108, 100, 101, 109), (64, 96, 97, 65), (411, 417, 101, 69), (430, 68, 100, 432), (67, 66, 98, 99), (71, 103, 136, 137), (462, 470, 103, 71), (463, 67, 99, 471), (50, 108, 109, 51), (96, 104, 105, 97), (111, 110, 114, 116), (432, 100, 108, 433), (99, 98, 106, 107), (102, 103, 117, 115), (418, 109, 112, 420), (471, 99, 107, 473), (503, 469, 659, 749), (579, 547, 757, 765), (268, 312, 727, 719), (109, 101, 113, 112), (624, 97, 118, 626), (164, 102, 115, 168), (472, 111, 116, 475), (97, 105, 119, 118), (421, 422, 120, 121), (125, 124, 122, 123), (476, 477, 124, 125), (118, 119, 127, 126), (390, 346, 737, 745), (112, 113, 121, 120), (468, 502, 748, 658), (546, 578, 764, 756), (139, 128, 129, 138), (133, 132, 130, 131), (137, 136, 134, 135), (110, 111, 139, 138), (54, 53, 129, 128), (111, 54, 128, 139), (75, 74, 130, 132), (103, 102, 134, 136), (102, 70, 135, 134), (58, 59, 133, 131), (70, 71, 137, 135), (74, 58, 131, 130), (86, 130, 132, 87), (82, 135, 137, 84), (137, 71, 84), (132, 75, 87), (82, 70, 135), (86, 74, 130), (114, 138, 139, 116), (115, 134, 136, 117), (117, 136, 103), (139, 111, 116), (134, 115, 102), (138, 114, 110), (311, 267, 718, 726), (123, 122, 171, 170), (187, 164, 168, 189), (345, 389, 744, 736), (110, 166, 169, 114), (98, 165, 167, 106), (66, 157, 165, 98), (70, 102, 164, 156), (232, 264, 717, 709), (94, 90, 162, 163), (70, 156, 160, 82), (467, 501, 747, 650), (58, 74, 159, 154), (62, 155, 158, 78), (182, 159, 161, 184), (78, 158, 157, 66), (30, 150, 155, 62), (31, 58, 154, 143), (110, 53, 153, 166), (106, 167, 152, 52), (193, 147, 148, 194), (194, 148, 151, 197), (174, 142, 145, 177), (27, 141, 144, 33), (178, 224, 1202, 1200), (34, 33, 144, 145), (24, 147, 150, 30), (52, 152, 149, 29), (53, 28, 142, 153), (25, 140, 141, 27), (31, 143, 146, 35), (29, 149, 140, 25), (220, 174, 177, 223), (240, 194, 197, 243), (239, 193, 194, 240), (228, 182, 184, 230), (545, 577, 763, 755), (88, 623, 773, 664), (233, 187, 189, 235), (344, 388, 743, 735), (170, 171, 192, 191), (166, 188, 190, 169), (165, 202, 203, 167), (157, 200, 202, 165), (180, 154, 207, 211), (163, 162, 185, 186), (156, 181, 183, 160), (263, 231, 708, 716), (154, 159, 206, 207), (155, 199, 201, 158), (158, 201, 200, 157), (150, 196, 199, 155), (143, 154, 180, 175), (182, 180, 211, 213), (167, 203, 198, 152), (141, 173, 176, 144), (427, 395, 1209, 1211), (145, 144, 176, 177), (147, 193, 196, 150), (152, 198, 195, 149), (153, 142, 174, 179), (140, 172, 173, 141), (143, 175, 178, 146), (149, 195, 172, 140), (205, 204, 214, 212), (207, 206, 213, 211), (209, 208, 210, 215), (161, 216, 217, 184), (179, 188, 215, 210), (156, 164, 204, 205), (183, 212, 181), (160, 156, 205), (166, 153, 208, 209), (187, 181, 212, 214), (160, 205, 212, 183), (153, 179, 210, 208), (206, 213, 217, 216), (184, 217, 182), (161, 159, 216), (189, 214, 204, 168), (169, 209, 215, 190), (169, 166, 209), (168, 204, 164), (190, 215, 188), (189, 187, 214), (217, 213, 182), (206, 216, 159), (265, 233, 235, 267), (500, 466, 646, 746), (576, 544, 754, 762), (260, 228, 230, 262), (271, 239, 240, 272), (272, 240, 243, 275), (252, 220, 223, 255), (622, 89, 647, 772), (191, 192, 238, 237), (188, 234, 236, 190), (202, 248, 249, 203), (200, 246, 248, 202), (181, 187, 233, 227), (186, 185, 231, 232), (181, 227, 229, 183), (387, 343, 734, 742), (180, 182, 228, 226), (199, 245, 247, 201), (201, 247, 246, 200), (196, 242, 245, 199), (175, 180, 226, 221), (188, 179, 225, 234), (203, 249, 244, 198), (173, 219, 222, 176), (457, 47, 1194, 1197), (177, 176, 222, 223), (193, 239, 242, 196), (198, 244, 241, 195), (179, 174, 220, 225), (172, 218, 219, 173), (175, 221, 224, 178), (195, 241, 218, 172), (296, 252, 255, 299), (316, 272, 275, 319), (315, 271, 272, 316), (304, 260, 262, 306), (262, 230, 707, 715), (85, 414, 653, 654), (309, 265, 267, 311), (621, 80, 665, 771), (237, 238, 270, 269), (234, 266, 268, 236), (248, 280, 281, 249), (246, 278, 280, 248), (229, 227, 283), (232, 231, 263, 264), (227, 259, 261, 229), (264, 308, 725, 717), (229, 283, 290, 261), (245, 277, 279, 247), (247, 279, 278, 246), (242, 274, 277, 245), (221, 226, 258, 253), (257, 266, 293, 288), (249, 281, 276, 244), (219, 251, 254, 222), (151, 32, 1193, 1192), (223, 222, 254, 255), (239, 271, 274, 242), (244, 276, 273, 241), (225, 220, 252, 257), (218, 250, 251, 219), (221, 253, 256, 224), (241, 273, 250, 218), (283, 282, 292, 290), (285, 284, 291, 289), (287, 286, 288, 293), (234, 225, 286, 287), (265, 259, 290, 292), (230, 229, 261, 262), (225, 257, 288, 286), (260, 258, 289, 291), (227, 233, 282, 283), (226, 228, 284, 285), (258, 226, 285, 289), (284, 230, 262, 291), (230, 284, 228), (261, 290, 259), (262, 260, 291), (293, 268, 236, 287), (268, 267, 235, 236), (267, 292, 282, 235), (236, 234, 287), (235, 282, 233), (268, 293, 266), (267, 265, 292), (341, 309, 311, 343), (229, 261, 714, 706), (86, 87, 651, 652), (336, 304, 306, 338), (347, 315, 316, 348), (348, 316, 319, 351), (328, 296, 299, 331), (81, 620, 770, 648), (269, 270, 314, 313), (266, 310, 312, 268), (280, 324, 325, 281), (278, 322, 324, 280), (259, 265, 309, 303), (264, 263, 307, 308), (259, 303, 305, 261), (307, 263, 716, 724), (258, 260, 304, 302), (277, 321, 323, 279), (279, 323, 322, 278), (274, 318, 321, 277), (253, 258, 302, 297), (266, 257, 301, 310), (281, 325, 320, 276), (251, 295, 298, 254), (526, 558, 1218, 1216), (255, 254, 298, 299), (271, 315, 318, 274), (276, 320, 317, 273), (257, 252, 296, 301), (250, 294, 295, 251), (253, 297, 300, 256), (273, 317, 294, 250), (372, 328, 331, 375), (392, 348, 351, 395), (391, 347, 348, 392), (380, 336, 338, 382), (87, 467, 650, 651), (306, 262, 715, 723), (385, 341, 343, 387), (192, 171, 697, 705), (313, 314, 346, 345), (310, 342, 344, 312), (324, 356, 357, 325), (322, 354, 356, 324), (333, 342, 369, 364), (308, 307, 339, 340), (303, 335, 337, 305), (340, 384, 741, 733), (321, 353, 355, 323), (323, 355, 354, 322), (318, 350, 353, 321), (297, 302, 334, 329), (334, 302, 361, 365), (325, 357, 352, 320), (295, 327, 330, 298), (243, 197, 1199, 1201), (299, 298, 330, 331), (315, 347, 350, 318), (320, 352, 349, 317), (301, 296, 328, 333), (294, 326, 327, 295), (297, 329, 332, 300), (317, 349, 326, 294), (359, 358, 368, 366), (361, 360, 367, 365), (363, 362, 364, 369), (310, 301, 362, 363), (341, 335, 366, 368), (301, 333, 364, 362), (336, 334, 365, 367), (303, 309, 358, 359), (302, 304, 360, 361), (417, 385, 387, 419), (261, 305, 722, 714), (170, 191, 704, 696), (412, 380, 382, 414), (423, 391, 392, 424), (424, 392, 395, 427), (404, 372, 375, 407), (383, 339, 732, 740), (345, 346, 390, 389), (342, 386, 388, 344), (356, 400, 401, 357), (354, 398, 400, 356), (335, 341, 385, 379), (340, 339, 383, 384), (335, 379, 381, 337), (89, 81, 648, 647), (334, 336, 380, 378), (353, 397, 399, 355), (355, 399, 398, 354), (350, 394, 397, 353), (329, 334, 378, 373), (342, 333, 377, 386), (357, 401, 396, 352), (327, 371, 374, 330), (615, 571, 1217, 1219), (331, 330, 374, 375), (347, 391, 394, 350), (352, 396, 393, 349), (333, 328, 372, 377), (326, 370, 371, 327), (329, 373, 376, 332), (349, 393, 370, 326), (11, 404, 407, 22), (6, 424, 427, 16), (2, 423, 424, 6), (73, 412, 414, 85), (171, 122, 686, 697), (238, 192, 705, 713), (101, 417, 419, 113), (169, 190, 703, 695), (389, 390, 422, 421), (386, 418, 420, 388), (400, 432, 433, 401), (398, 430, 432, 400), (386, 377, 438, 439), (384, 383, 415, 416), (379, 411, 413, 381), (382, 338, 731, 739), (397, 429, 431, 399), (399, 431, 430, 398), (394, 426, 429, 397), (373, 378, 410, 405), (401, 433, 428, 396), (371, 403, 406, 374), (224, 256, 1204, 1202), (375, 374, 406, 407), (391, 423, 426, 394), (396, 428, 425, 393), (377, 372, 404, 409), (370, 402, 403, 371), (373, 405, 408, 376), (393, 425, 402, 370), (435, 434, 444, 442), (437, 436, 443, 441), (439, 438, 440, 445), (417, 411, 442, 444), (377, 409, 440, 438), (412, 410, 441, 443), (379, 385, 434, 435), (378, 380, 436, 437), (410, 378, 437, 441), (409, 418, 445, 440), (123, 170, 696, 681), (508, 509, 477, 476), (505, 472, 475, 507), (103, 470, 474, 117), (191, 237, 712, 704), (487, 471, 473, 488), (485, 463, 471, 487), (465, 460, 513, 517), (189, 168, 694, 702), (503, 502, 468, 469), (498, 462, 466, 500), (337, 381, 738, 730), (496, 459, 511, 510), (484, 461, 464, 486), (486, 464, 463, 485), (75, 465, 467, 87), (481, 449, 461, 484), (492, 497, 460, 454), (498, 504, 518, 514), (488, 473, 458, 483), (490, 452, 455, 493), (16, 427, 1211, 1189), (494, 493, 455, 456), (478, 446, 449, 481), (483, 458, 448, 480), (496, 491, 453, 459), (489, 451, 452, 490), (492, 454, 457, 495), (480, 448, 451, 489), (43, 453, 456, 46), (37, 447, 450, 40), (36, 446, 447, 37), (524, 480, 489, 533), (536, 492, 495, 539), (533, 489, 490, 534), (540, 535, 491, 496), (527, 483, 480, 524), (522, 478, 481, 525), (538, 537, 493, 494), (40, 450, 1212, 1196), (534, 490, 493, 537), (532, 488, 483, 527), (549, 540, 496, 505), (536, 541, 497, 492), (525, 481, 484, 528), (530, 486, 485, 529), (528, 484, 486, 530), (541, 543, 499, 497), (466, 84, 644, 646), (542, 498, 500, 544), (547, 546, 502, 503), (542, 548, 504, 498), (529, 485, 487, 531), (531, 487, 488, 532), (549, 505, 507, 551), (552, 553, 509, 508), (114, 169, 695, 677), (470, 504, 506, 474), (190, 236, 711, 703), (84, 82, 645, 644), (465, 499, 501, 467), (453, 491, 494, 456), (447, 479, 482, 450), (446, 478, 479, 447), (514, 518, 519, 515), (512, 516, 517, 513), (520, 510, 511, 521), (460, 497, 512, 513), (505, 496, 510, 520), (470, 462, 515, 519), (497, 499, 516, 512), (459, 472, 521, 511), (168, 115, 672, 694), (584, 585, 553, 552), (581, 549, 551, 583), (563, 531, 532, 564), (561, 529, 531, 563), (579, 578, 546, 547), (574, 542, 544, 576), (235, 189, 702, 710), (581, 572, 586, 596), (560, 528, 530, 562), (562, 530, 529, 561), (557, 525, 528, 560), (568, 573, 541, 536), (543, 541, 589, 593), (564, 532, 527, 559), (566, 534, 537, 569), (35, 146, 1198, 1195), (570, 569, 537, 538), (554, 522, 525, 557), (559, 527, 524, 556), (572, 567, 535, 540), (565, 533, 534, 566), (568, 536, 539, 571), (556, 524, 533, 565), (504, 548, 550, 506), (413, 83, 643, 642), (163, 186, 701, 693), (499, 543, 545, 501), (491, 535, 538, 494), (479, 523, 526, 482), (478, 522, 523, 479), (600, 556, 565, 609), (612, 568, 571, 615), (609, 565, 566, 610), (616, 611, 567, 572), (603, 559, 556, 600), (598, 554, 557, 601), (614, 613, 569, 570), (351, 319, 1205, 1207), (610, 566, 569, 613), (608, 564, 559, 603), (625, 616, 572, 581), (612, 617, 573, 568), (601, 557, 560, 604), (606, 562, 561, 605), (604, 560, 562, 606), (617, 619, 575, 573), (185, 162, 692, 700), (618, 574, 576, 620), (623, 622, 578, 579), (618, 624, 580, 574), (605, 561, 563, 607), (607, 563, 564, 608), (625, 581, 583, 627), (628, 629, 585, 584), (186, 232, 709, 701), (548, 580, 582, 550), (184, 161, 691, 699), (231, 185, 700, 708), (543, 575, 577, 545), (535, 567, 570, 538), (523, 555, 558, 526), (522, 554, 555, 523), (590, 594, 595, 591), (588, 592, 593, 589), (596, 586, 587, 597), (572, 540, 587, 586), (540, 549, 597, 587), (541, 573, 588, 589), (573, 575, 592, 588), (574, 580, 594, 590), (548, 542, 591, 595), (160, 183, 698, 690), (126, 127, 629, 628), (105, 625, 627, 119), (96, 607, 608, 104), (64, 605, 607, 96), (61, 77, 633, 632), (88, 89, 622, 623), (65, 618, 620, 81), (94, 163, 693, 661), (616, 625, 641, 636), (60, 604, 606, 76), (76, 606, 605, 64), (14, 601, 604, 60), (15, 61, 617, 612), (65, 97, 635, 634), (104, 608, 603, 48), (5, 610, 613, 19), (408, 21, 1188, 1191), (18, 19, 613, 614), (0, 598, 601, 14), (48, 603, 600, 8), (49, 10, 611, 616), (1, 609, 610, 5), (15, 612, 615, 23), (8, 600, 609, 1), (580, 624, 626, 582), (230, 184, 699, 707), (162, 90, 657, 692), (575, 619, 621, 577), (567, 611, 614, 570), (555, 599, 602, 558), (554, 598, 599, 555), (634, 635, 640, 638), (632, 633, 639, 637), (630, 631, 636, 641), (617, 61, 632, 637), (624, 618, 638, 640), (619, 617, 637, 639), (105, 49, 631, 630), (49, 616, 636, 631), (305, 359, 366, 337), (338, 367, 360, 306), (381, 435, 442, 413), (414, 443, 436, 382), (434, 387, 419, 444), (387, 388, 420, 419), (388, 439, 445, 420), (369, 344, 312, 363), (344, 343, 311, 312), (343, 368, 358, 311), (521, 475, 507, 520), (475, 474, 506, 507), (474, 519, 518, 506), (597, 551, 583, 596), (551, 550, 582, 583), (550, 595, 594, 582), (641, 627, 119, 630), (627, 626, 118, 119), (626, 640, 635, 118), (633, 80, 621, 639), (80, 81, 620, 621), (81, 634, 638, 620), (592, 577, 545, 593), (577, 576, 544, 545), (576, 590, 591, 544), (516, 501, 467, 517), (501, 500, 466, 467), (500, 514, 515, 466), (507, 505, 520), (506, 518, 504), (583, 581, 596), (582, 594, 580), (630, 119, 105), (118, 635, 97), (634, 81, 65), (80, 633, 77), (577, 592, 575), (500, 498, 514), (501, 516, 499), (312, 310, 363), (311, 358, 309), (305, 303, 359), (306, 360, 304), (381, 379, 435), (382, 436, 380), (388, 386, 439), (387, 434, 385), (420, 445, 418), (419, 417, 444), (413, 442, 411), (414, 412, 443), (338, 336, 367), (337, 366, 335), (344, 369, 342), (544, 591, 542), (545, 543, 593), (467, 465, 517), (620, 638, 618), (621, 619, 639), (626, 624, 640), (627, 641, 625), (551, 597, 549), (550, 548, 595), (474, 470, 519), (475, 521, 472), (466, 515, 462), (747, 755, 891, 883), (681, 696, 832, 817), (754, 746, 882, 890), (677, 695, 831, 813), (694, 672, 808, 830), (729, 721, 857, 865), (661, 693, 829, 797), (720, 728, 864, 856), (692, 657, 793, 828), (719, 727, 863, 855), (691, 652, 788, 827), (726, 718, 854, 862), (687, 753, 889, 823), (645, 690, 826, 781), (717, 725, 861, 853), (752, 682, 818, 888), (675, 684, 820, 811), (724, 716, 852, 860), (751, 678, 814, 887), (689, 688, 824, 825), (723, 715, 851, 859), (673, 750, 886, 809), (777, 689, 825, 913), (714, 722, 858, 850), (749, 659, 795, 885), (669, 776, 912, 805), (658, 748, 884, 794), (680, 671, 807, 816), (688, 775, 911, 824), (650, 747, 883, 786), (774, 668, 804, 910), (746, 646, 782, 882), (685, 687, 823, 821), (664, 773, 909, 800), (686, 685, 821, 822), (772, 647, 783, 908), (721, 713, 849, 857), (684, 683, 819, 820), (771, 665, 801, 907), (712, 720, 856, 848), (682, 666, 802, 818), (648, 770, 906, 784), (711, 719, 855, 847), (666, 681, 817, 802), (718, 710, 846, 854), (683, 745, 881, 819), (679, 680, 816, 815), (709, 717, 853, 845), (744, 679, 815, 880), (678, 676, 812, 814), (716, 708, 844, 852), (743, 674, 810, 879), (676, 677, 813, 812), (715, 707, 843, 851), (670, 742, 878, 806), (674, 675, 811, 810), (769, 777, 913, 905), (706, 714, 850, 842), (741, 662, 798, 877), (667, 673, 809, 803), (776, 768, 904, 912), (655, 740, 876, 791), (672, 667, 803, 808), (775, 767, 903, 911), (236, 268, 719, 711), (126, 628, 776, 669), (113, 419, 670, 671), (550, 582, 766, 758), (381, 413, 642, 738), (237, 269, 720, 712), (629, 127, 689, 777), (115, 117, 667, 672), (583, 551, 759, 767), (414, 382, 739, 653), (91, 415, 655, 656), (270, 238, 713, 721), (117, 474, 673, 667), (584, 552, 760, 768), (415, 383, 740, 655), (474, 506, 750, 673), (305, 337, 730, 722), (90, 92, 649, 657), (553, 585, 769, 761), (384, 416, 662, 741), (507, 475, 678, 751), (338, 306, 723, 731), (92, 468, 658, 649), (420, 112, 675, 674), (508, 476, 682, 752), (339, 307, 724, 732), (116, 114, 677, 676), (477, 509, 753, 687), (308, 340, 733, 725), (475, 116, 676, 678), (419, 387, 742, 670), (620, 576, 762, 770), (388, 420, 674, 743), (469, 95, 660, 659), (577, 621, 771, 763), (389, 421, 679, 744), (95, 94, 661, 660), (343, 311, 726, 734), (578, 622, 772, 764), (544, 500, 746, 754), (422, 390, 745, 683), (416, 93, 663, 662), (312, 344, 735, 727), (623, 579, 765, 773), (501, 545, 755, 747), (83, 91, 656, 643), (313, 345, 736, 728), (502, 546, 756, 748), (346, 314, 729, 737), (547, 503, 749, 757), (582, 626, 774, 766), (627, 583, 767, 775), (93, 85, 654, 663), (628, 584, 768, 776), (506, 550, 758, 750), (80, 88, 664, 665), (585, 629, 777, 769), (551, 507, 751, 759), (421, 121, 680, 679), (552, 508, 752, 760), (125, 123, 681, 666), (509, 553, 761, 753), (476, 125, 666, 682), (120, 422, 683, 684), (122, 124, 685, 686), (124, 477, 687, 685), (121, 113, 671, 680), (127, 119, 688, 689), (112, 120, 684, 675), (82, 160, 690, 645), (161, 86, 652, 691), (183, 229, 706, 698), (830, 808, 944, 966), (865, 857, 993, 1001), (797, 829, 965, 933), (856, 864, 1000, 992), (828, 793, 929, 964), (855, 863, 999, 991), (827, 788, 924, 963), (862, 854, 990, 998), (823, 889, 1025, 959), (781, 826, 962, 917), (853, 861, 997, 989), (888, 818, 954, 1024), (811, 820, 956, 947), (860, 852, 988, 996), (887, 814, 950, 1023), (825, 824, 960, 961), (859, 851, 987, 995), (809, 886, 1022, 945), (913, 825, 961, 1049), (850, 858, 994, 986), (885, 795, 931, 1021), (805, 912, 1048, 941), (794, 884, 1020, 930), (816, 807, 943, 952), (824, 911, 1047, 960), (786, 883, 1019, 922), (910, 804, 940, 1046), (882, 782, 918, 1018), (821, 823, 959, 957), (800, 909, 1045, 936), (822, 821, 957, 958), (908, 783, 919, 1044), (857, 849, 985, 993), (820, 819, 955, 956), (907, 801, 937, 1043), (848, 856, 992, 984), (818, 802, 938, 954), (784, 906, 1042, 920), (847, 855, 991, 983), (802, 817, 953, 938), (854, 846, 982, 990), (819, 881, 1017, 955), (815, 816, 952, 951), (845, 853, 989, 981), (880, 815, 951, 1016), (814, 812, 948, 950), (852, 844, 980, 988), (879, 810, 946, 1015), (812, 813, 949, 948), (851, 843, 979, 987), (806, 878, 1014, 942), (810, 811, 947, 946), (905, 913, 1049, 1041), (842, 850, 986, 978), (877, 798, 934, 1013), (803, 809, 945, 939), (912, 904, 1040, 1048), (791, 876, 1012, 927), (808, 803, 939, 944), (911, 903, 1039, 1047), (789, 875, 1011, 925), (807, 806, 942, 943), (902, 910, 1046, 1038), (874, 778, 914, 1010), (697, 686, 822, 833), (748, 756, 892, 884), (757, 749, 885, 893), (722, 730, 866, 858), (750, 758, 894, 886), (731, 723, 859, 867), (759, 751, 887, 895), (732, 724, 860, 868), (760, 752, 888, 896), (642, 643, 779, 778), (725, 733, 869, 861), (690, 698, 834, 826), (753, 761, 897, 889), (644, 645, 781, 780), (734, 726, 862, 870), (699, 691, 827, 835), (646, 644, 780, 782), (727, 735, 871, 863), (700, 692, 828, 836), (647, 648, 784, 783), (728, 736, 872, 864), (693, 701, 837, 829), (737, 729, 865, 873), (702, 694, 830, 838), (651, 650, 786, 787), (695, 703, 839, 831), (762, 754, 890, 898), (652, 651, 787, 788), (696, 704, 840, 832), (755, 763, 899, 891), (654, 653, 789, 790), (705, 697, 833, 841), (756, 764, 900, 892), (656, 655, 791, 792), (765, 757, 893, 901), (657, 649, 785, 793), (730, 738, 874, 866), (758, 766, 902, 894), (649, 658, 794, 785), (739, 731, 867, 875), (767, 759, 895, 903), (659, 660, 796, 795), (740, 732, 868, 876), (768, 760, 896, 904), (660, 661, 797, 796), (733, 741, 877, 869), (698, 706, 842, 834), (761, 769, 905, 897), (662, 663, 799, 798), (742, 734, 870, 878), (707, 699, 835, 843), (643, 656, 792, 779), (735, 743, 879, 871), (708, 700, 836, 844), (736, 744, 880, 872), (701, 709, 845, 837), (745, 737, 873, 881), (710, 702, 838, 846), (703, 711, 847, 839), (770, 762, 898, 906), (663, 654, 790, 799), (704, 712, 848, 840), (763, 771, 907, 899), (665, 664, 800, 801), (713, 705, 841, 849), (764, 772, 908, 900), (773, 765, 901, 909), (668, 669, 805, 804), (738, 642, 778, 874), (766, 774, 910, 902), (671, 670, 806, 807), (653, 739, 875, 789), (931, 932, 1068, 1067), (1039, 1031, 1167, 1175), (1011, 1003, 1139, 1147), (921, 930, 1066, 1057), (1030, 1038, 1174, 1166), (1002, 1010, 1146, 1138), (929, 921, 1057, 1065), (1037, 1029, 1165, 1173), (928, 927, 1063, 1064), (1028, 1036, 1172, 1164), (977, 969, 1105, 1113), (926, 925, 1061, 1062), (1027, 1035, 1171, 1163), (968, 976, 1112, 1104), (924, 923, 1059, 1060), (1034, 1026, 1162, 1170), (967, 975, 1111, 1103), (923, 922, 1058, 1059), (974, 966, 1102, 1110), (1009, 1001, 1137, 1145), (965, 973, 1109, 1101), (1000, 1008, 1144, 1136), (919, 920, 1056, 1055), (972, 964, 1100, 1108), (999, 1007, 1143, 1135), (918, 916, 1052, 1054), (971, 963, 1099, 1107), (1006, 998, 1134, 1142), (916, 917, 1053, 1052), (1025, 1033, 1169, 1161), (962, 970, 1106, 1098), (997, 1005, 1141, 1133), (914, 915, 1051, 1050), (1032, 1024, 1160, 1168), (1004, 996, 1132, 1140), (1031, 1023, 1159, 1167), (1003, 995, 1131, 1139), (1022, 1030, 1166, 1158), (994, 1002, 1138, 1130), (1029, 1021, 1157, 1165), (1020, 1028, 1164, 1156), (969, 958, 1094, 1105), (1019, 1027, 1163, 1155), (953, 968, 1104, 1089), (1026, 1018, 1154, 1162), (949, 967, 1103, 1085), (966, 944, 1080, 1102), (1001, 993, 1129, 1137), (933, 965, 1101, 1069), (992, 1000, 1136, 1128), (964, 929, 1065, 1100), (991, 999, 1135, 1127), (963, 924, 1060, 1099), (998, 990, 1126, 1134), (959, 1025, 1161, 1095), (917, 962, 1098, 1053), (989, 997, 1133, 1125), (1024, 954, 1090, 1160), (947, 956, 1092, 1083), (996, 988, 1124, 1132), (1023, 950, 1086, 1159), (961, 960, 1096, 1097), (995, 987, 1123, 1131), (945, 1022, 1158, 1081), (813, 831, 967, 949), (890, 882, 1018, 1026), (817, 832, 968, 953), (883, 891, 1027, 1019), (833, 822, 958, 969), (884, 892, 1028, 1020), (893, 885, 1021, 1029), (858, 866, 1002, 994), (886, 894, 1030, 1022), (867, 859, 995, 1003), (895, 887, 1023, 1031), (868, 860, 996, 1004), (896, 888, 1024, 1032), (861, 869, 1005, 997), (826, 834, 970, 962), (889, 897, 1033, 1025), (870, 862, 998, 1006), (835, 827, 963, 971), (863, 871, 1007, 999), (836, 828, 964, 972), (783, 784, 920, 919), (864, 872, 1008, 1000), (829, 837, 973, 965), (873, 865, 1001, 1009), (838, 830, 966, 974), (787, 786, 922, 923), (831, 839, 975, 967), (898, 890, 1026, 1034), (788, 787, 923, 924), (832, 840, 976, 968), (891, 899, 1035, 1027), (790, 789, 925, 926), (841, 833, 969, 977), (892, 900, 1036, 1028), (792, 791, 927, 928), (901, 893, 1029, 1037), (793, 785, 921, 929), (866, 874, 1010, 1002), (894, 902, 1038, 1030), (785, 794, 930, 921), (875, 867, 1003, 1011), (903, 895, 1031, 1039), (795, 796, 932, 931), (876, 868, 1004, 1012), (904, 896, 1032, 1040), (796, 797, 933, 932), (869, 877, 1013, 1005), (834, 842, 978, 970), (897, 905, 1041, 1033), (798, 799, 935, 934), (878, 870, 1006, 1014), (843, 835, 971, 979), (778, 779, 915, 914), (779, 792, 928, 915), (871, 879, 1015, 1007), (844, 836, 972, 980), (780, 781, 917, 916), (872, 880, 1016, 1008), (837, 845, 981, 973), (782, 780, 916, 918), (881, 873, 1009, 1017), (846, 838, 974, 982), (839, 847, 983, 975), (906, 898, 1034, 1042), (799, 790, 926, 935), (840, 848, 984, 976), (899, 907, 1043, 1035), (801, 800, 936, 937), (849, 841, 977, 985), (900, 908, 1044, 1036), (909, 901, 1037, 1045), (804, 805, 941, 940), (1060, 1059, 1068, 1069), (1050, 1051, 1064, 1063), (1054, 1052, 1057, 1066), (1052, 1053, 1065, 1057), (1099, 1060, 1069, 1101), (1179, 1073, 1072, 1181), (1084, 1085, 1094, 1093), (1102, 1080, 1089, 1104), (1182, 1076, 1077, 1184), (1080, 1075, 1074, 1089), (1086, 1084, 1093, 1095), (1082, 1083, 1092, 1091), (1085, 1103, 1105, 1094), (1110, 1102, 1104, 1112), (1107, 1099, 1101, 1109), (1053, 1098, 1100, 1065), (1115, 1107, 1109, 1117), (1118, 1110, 1112, 1120), (1103, 1111, 1113, 1105), (1098, 1106, 1108, 1100), (1126, 1118, 1120, 1128), (1123, 1115, 1117, 1125), (1111, 1119, 1121, 1113), (1106, 1114, 1116, 1108), (1131, 1123, 1125, 1133), (1134, 1126, 1128, 1136), (1119, 1127, 1129, 1121), (1114, 1122, 1124, 1116), (1142, 1134, 1136, 1144), (1139, 1131, 1133, 1141), (1127, 1135, 1137, 1129), (1122, 1130, 1132, 1124), (1147, 1139, 1141, 1149), (1150, 1142, 1144, 1152), (1135, 1143, 1145, 1137), (1130, 1138, 1140, 1132), (1078, 1150, 1152, 1087), (1061, 1147, 1149, 1070), (1143, 1151, 1153, 1145), (1138, 1146, 1148, 1140), (1062, 1061, 1070, 1071), (1079, 1078, 1087, 1088), (1151, 1082, 1091, 1153), (1146, 1050, 1063, 1148), (1159, 1086, 1095, 1161), (1075, 1081, 1090, 1074), (1059, 1058, 1067, 1068), (1154, 1054, 1066, 1156), (1162, 1154, 1156, 1164), (1167, 1159, 1161, 1169), (1081, 1158, 1160, 1090), (1058, 1155, 1157, 1067), (1175, 1167, 1169, 1177), (1170, 1162, 1164, 1172), (1158, 1166, 1168, 1160), (1155, 1163, 1165, 1157), (1178, 1170, 1172, 1180), (1183, 1175, 1177, 1185), (1166, 1174, 1176, 1168), (1163, 1171, 1173, 1165), (1096, 1183, 1185, 1097), (1056, 1178, 1180, 1055), (1174, 1182, 1184, 1176), (1171, 1179, 1181, 1173), (1012, 1004, 1140, 1148), (1040, 1032, 1168, 1176), (932, 933, 1069, 1068), (1005, 1013, 1149, 1141), (970, 978, 1114, 1106), (1033, 1041, 1177, 1169), (934, 935, 1071, 1070), (1014, 1006, 1142, 1150), (979, 971, 1107, 1115), (915, 928, 1064, 1051), (1007, 1015, 1151, 1143), (980, 972, 1108, 1116), (1008, 1016, 1152, 1144), (973, 981, 1117, 1109), (1017, 1009, 1145, 1153), (982, 974, 1110, 1118), (975, 983, 1119, 1111), (1042, 1034, 1170, 1178), (935, 926, 1062, 1071), (976, 984, 1120, 1112), (1035, 1043, 1179, 1171), (937, 936, 1072, 1073), (985, 977, 1113, 1121), (1036, 1044, 1180, 1172), (1045, 1037, 1173, 1181), (940, 941, 1077, 1076), (1010, 914, 1050, 1146), (1038, 1046, 1182, 1174), (943, 942, 1078, 1079), (925, 1011, 1147, 1061), (1047, 1039, 1175, 1183), (944, 939, 1075, 1080), (927, 1012, 1148, 1063), (1048, 1040, 1176, 1184), (939, 945, 1081, 1075), (1013, 934, 1070, 1149), (978, 986, 1122, 1114), (1041, 1049, 1185, 1177), (946, 947, 1083, 1082), (942, 1014, 1150, 1078), (987, 979, 1115, 1123), (948, 949, 1085, 1084), (1015, 946, 1082, 1151), (988, 980, 1116, 1124), (950, 948, 1084, 1086), (1016, 951, 1087, 1152), (981, 989, 1125, 1117), (951, 952, 1088, 1087), (955, 1017, 1153, 1091), (990, 982, 1118, 1126), (938, 953, 1089, 1074), (983, 991, 1127, 1119), (920, 1042, 1178, 1056), (954, 938, 1074, 1090), (984, 992, 1128, 1120), (1043, 937, 1073, 1179), (956, 955, 1091, 1092), (993, 985, 1121, 1129), (1044, 919, 1055, 1180), (958, 957, 1093, 1094), (936, 1045, 1181, 1072), (957, 959, 1095, 1093), (1018, 918, 1054, 1154), (1046, 940, 1076, 1182), (922, 1019, 1155, 1058), (960, 1047, 1183, 1096), (952, 943, 1079, 1088), (930, 1020, 1156, 1066), (941, 1048, 1184, 1077), (1021, 931, 1067, 1157), (986, 994, 1130, 1122), (1049, 961, 1097, 1185), (1188, 1189, 1223, 1222), (1217, 1215, 1249, 1251), (1201, 1199, 1233, 1235), (1186, 1187, 1221, 1220), (1214, 1216, 1250, 1248), (1198, 1200, 1234, 1232), (1209, 1207, 1241, 1243), (1206, 1208, 1242, 1240), (1215, 1213, 1247, 1249), (1199, 1192, 1226, 1233), (1212, 1214, 1248, 1246), (1195, 1198, 1232, 1229), (1207, 1205, 1239, 1241), (1204, 1206, 1240, 1238), (1213, 1197, 1231, 1247), (1197, 1194, 1228, 1231), (482, 526, 1216, 1214), (602, 17, 1187, 1186), (47, 35, 1195, 1194), (319, 275, 1203, 1205), (256, 300, 1206, 1204), (495, 457, 1197, 1213), (376, 408, 1191, 1210), (21, 16, 1189, 1188), (32, 40, 1196, 1193), (275, 243, 1201, 1203), (23, 615, 1219, 1190), (395, 351, 1207, 1209), (558, 602, 1186, 1218), (146, 178, 1200, 1198), (539, 495, 1213, 1215), (450, 482, 1214, 1212), (17, 23, 1190, 1187), (332, 376, 1210, 1208), (1245, 1225, 1222, 1223), (1230, 1228, 1229, 1227), (1246, 1231, 1228, 1230), (1227, 1229, 1232, 1226), (1226, 1232, 1234, 1233), (1233, 1234, 1236, 1235), (1235, 1236, 1238, 1237), (1237, 1238, 1240, 1239), (1239, 1240, 1242, 1241), (1241, 1242, 1244, 1243), (1243, 1244, 1225, 1245), (1248, 1247, 1231, 1246), (1250, 1249, 1247, 1248), (1252, 1251, 1249, 1250), (1220, 1253, 1251, 1252), (1221, 1224, 1253, 1220), (1208, 1210, 1244, 1242), (1187, 1190, 1224, 1221), (1211, 1209, 1243, 1245), (1200, 1202, 1236, 1234), (1216, 1218, 1252, 1250), (1191, 1188, 1222, 1225), (1203, 1201, 1235, 1237), (1219, 1217, 1251, 1253), (1192, 1193, 1227, 1226), (1210, 1191, 1225, 1244), (1194, 1195, 1229, 1228), (1189, 1211, 1245, 1223), (1202, 1204, 1238, 1236), (1218, 1186, 1220, 1252), (1205, 1203, 1237, 1239), (1190, 1219, 1253, 1224), (1193, 1196, 1230, 1227), (1196, 1212, 1246, 1230)])
me_plane.polygons.foreach_set('material_index', [1, 2, 2, 2, 2, 2, 1, 2, 1, 1, 1, 2, 2, 1, 2, 2, 2, 2, 2, 2, 2, 2, 2, 2, 2, 2, 2, 1, 1, 1, 2, 2, 2, 1, 1, 2, 2, 1, 1, 1, 2, 2, 2, 2, 2, 2, 1, 1, 2, 1, 1, 1, 1, 1, 1, 1, 1, 1, 1, 1, 1, 1, 1, 1, 1, 1, 1, 2, 2, 1, 1, 1, 2, 1, 1, 1, 1, 1, 1, 2, 2, 2, 2, 2, 2, 2, 2, 2, 2, 2, 2, 2, 2, 2, 1, 1, 1, 1, 1, 2, 1, 1, 1, 1, 2, 1, 1, 2, 2, 1, 2, 2, 2, 2, 1, 2, 2, 2, 2, 2, 2, 2, 2, 2, 2, 2, 2, 2, 2, 1, 2, 2, 1, 1, 2, 2, 1, 2, 1, 1, 1, 1, 1, 1, 1, 1, 1, 1, 1, 1, 2, 2, 2, 2, 2, 1, 1, 1, 2, 2, 2, 2, 1, 1, 2, 1, 1, 1, 1, 1, 2, 2, 2, 2, 2, 2, 1, 1, 1, 2, 2, 1, 2, 2, 2, 2, 2, 2, 2, 2, 2, 2, 1, 1, 2, 2, 2, 2, 2, 1, 1, 1, 1, 2, 1, 2, 2, 2, 1, 1, 1, 2, 2, 1, 2, 2, 2, 1, 2, 2, 1, 1, 2, 2, 1, 2, 2, 1, 1, 1, 2, 2, 1, 2, 1, 2, 1, 2, 2, 2, 2, 2, 2, 2, 2, 2, 2, 1, 1, 1, 2, 2, 2, 1, 1, 1, 1, 1, 1, 1, 2, 2, 2, 1, 1, 1, 2, 2, 1, 2, 2, 2, 2, 2, 2, 2, 2, 2, 2, 1, 1, 1, 2, 2, 2, 1, 1, 1, 1, 1, 2, 1, 2, 2, 2, 1, 1, 1, 2, 2, 1, 2, 2, 2, 2, 2, 1, 2, 2, 2, 2, 2, 2, 2, 1, 2, 2, 1, 1, 2, 1, 2, 1, 2, 2, 2, 2, 2, 2, 2, 2, 2, 2, 1, 1, 1, 2, 2, 2, 1, 1, 1, 1, 1, 1, 1, 2, 2, 2, 1, 1, 1, 2, 2, 1, 2, 2, 2, 2, 2, 2, 2, 2, 2, 2, 1, 1, 2, 2, 2, 2, 1, 1, 1, 1, 2, 1, 2, 2, 2, 1, 1, 1, 2, 2, 1, 2, 2, 2, 2, 2, 2, 2, 2, 2, 2, 2, 2, 2, 2, 2, 2, 2, 2, 2, 1, 1, 1, 2, 2, 1, 1, 1, 1, 1, 1, 1, 1, 2, 2, 2, 1, 1, 1, 2, 2, 1, 2, 2, 2, 2, 2, 2, 2, 2, 2, 2, 1, 1, 2, 2, 2, 2, 1, 1, 1, 1, 1, 2, 2, 2, 1, 1, 1, 2, 2, 1, 2, 2, 2, 2, 2, 2, 2, 2, 2, 2, 2, 2, 2, 2, 2, 1, 1, 2, 2, 2, 2, 2, 2, 1, 1, 2, 1, 1, 2, 1, 2, 2, 2, 1, 1, 1, 2, 2, 1, 2, 2, 2, 1, 2, 2, 1, 1, 1, 2, 2, 2, 1, 1, 1, 1, 1, 1, 1, 2, 2, 2, 1, 1, 1, 2, 2, 2, 2, 2, 2, 1, 2, 2, 2, 2, 2, 2, 2, 2, 2, 2, 2, 2, 2, 1, 1, 1, 2, 2, 2, 2, 1, 1, 1, 1, 2, 1, 2, 2, 2, 1, 1, 1, 2, 2, 1, 2, 2, 2, 2, 2, 2, 2, 1, 2, 2, 1, 1, 1, 2, 2, 2, 1, 1, 1, 1, 1, 1, 1, 2, 2, 2, 1, 1, 1, 2, 2, 2, 2, 2, 2, 2, 2, 2, 2, 2, 2, 2, 2, 2, 2, 2, 2, 2, 2, 2, 1, 1, 1, 2, 2, 1, 2, 2, 1, 1, 1, 1, 2, 1, 2, 2, 2, 1, 1, 1, 2, 2, 1, 2, 2, 2, 2, 2, 2, 2, 2, 2, 2, 2, 2, 2, 2, 2, 1, 2, 1, 2, 1, 1, 2, 2, 1, 1, 2, 1, 1, 2, 1, 1, 2, 1, 1, 2, 1, 1, 2, 1, 1, 2, 1, 1, 2, 1, 2, 1, 2, 1, 1, 2, 1, 1, 1, 2, 1, 1, 2, 1, 2, 2, 1, 2, 1, 1, 2, 2, 1, 2, 1, 2, 2, 1, 2, 1, 2, 2, 1, 1, 2, 1, 1, 1, 1, 1, 1, 1, 1, 1, 1, 1, 1, 1, 1, 1, 1, 1, 1, 1, 1, 1, 1, 1, 1, 1, 1, 1, 1, 0, 1, 1, 1, 1, 1, 1, 1, 1, 1, 1, 1, 1, 1, 1, 1, 1, 1, 1, 1, 1, 1, 1, 1, 1, 1, 1, 1, 1, 1, 1, 1, 1, 1, 1, 1, 1, 2, 2, 2, 2, 2, 2, 2, 2, 2, 2, 2, 2, 2, 2, 2, 2, 2, 2, 2, 2, 2, 2, 2, 2, 2, 2, 2, 2, 2, 2, 2, 2, 2, 2, 2, 2, 2, 2, 2, 2, 2, 2, 2, 2, 2, 2, 2, 2, 2, 2, 2, 2, 1, 2, 2, 1, 2, 2, 2, 2, 2, 2, 2, 2, 2, 2, 1, 1, 1, 2, 2, 2, 1, 1, 1, 1, 1, 1, 1, 1, 1, 1, 1, 1, 1, 1, 1, 1, 1, 1, 1, 1, 1, 1, 1, 0, 1, 1, 1, 1, 1, 1, 1, 1, 1, 1, 1, 1, 1, 1, 1, 1, 1, 1, 1, 1, 1, 1, 1, 1, 1, 1, 1, 1, 1, 1, 1, 1, 1, 1, 1, 1, 1, 0, 1, 1, 1, 1, 1, 1, 1, 1, 1, 1, 1, 1, 1, 1, 1, 1, 1, 1, 1, 1, 1, 1, 1, 1, 1, 1, 1, 1, 1, 1, 1, 1, 1, 1, 1, 2, 1, 1, 1, 1, 1, 1, 1, 1, 1, 1, 1, 1, 1, 1, 1, 1, 1, 2, 1, 1, 1, 1, 1, 1, 1, 1, 1, 1, 1, 1, 1, 1, 1, 1, 1, 1, 0, 1, 0, 0, 0, 0, 0, 0, 0, 0, 0, 0, 0, 0, 0, 0, 0, 0, 0, 0, 0, 0, 0, 0, 0, 0, 0, 0, 0, 0, 0, 0, 0, 0, 0, 0, 0, 0, 0, 0, 0, 0, 0, 0, 0, 0, 0, 0, 0, 0, 0, 0, 0, 0, 0, 0, 0, 0, 0, 0, 0, 0, 0, 0, 0, 0, 1, 1, 1, 1, 1, 1, 1, 1, 1, 1, 1, 1, 1, 1, 1, 1, 1, 1, 1, 1, 1, 1, 1, 1, 1, 1, 1, 1, 1, 1, 1, 1, 1, 1, 1, 1, 1, 1, 1, 1, 1, 1, 1, 1, 1, 1, 1, 1, 1, 1, 1, 1, 1, 1, 1, 1, 1, 1, 1, 1, 1, 1, 1, 1, 1, 1, 1, 1, 1, 1, 1, 1, 0, 0, 0, 0, 0, 0, 0, 0, 0, 0, 0, 0, 0, 0, 0, 0, 0, 0, 0, 0, 0, 0, 0, 0, 0, 0, 0, 0, 0, 0, 0, 0, 0, 0, 0, 0, 0, 0, 0, 0, 0, 0, 0, 0, 0, 0, 0, 0, 0, 0, 0, 0, 0, 0, 0, 0, 0, 0, 0, 0, 0, 0, 0, 0, 0, 0, 0, 0, 0, 0, 0, 0, 0, 0, 0, 0, 0, 0, 0, 0, 0, 0, 0, 0, 0, 0, 0, 0, 0, 0, 0, 0, 0, 0, 0, 0, 0, 0, 0, 0, 0, 0, 0, 0, 0, 0, 0, 0, 0, 0, 0, 0, 0, 0, 0, 0, 0, 0, 0, 0, 0, 0, 0, 0, 0, 0, 0, 0, 0, 0, 0, 0, 0, 0, 0, 0, 2, 2, 2, 2, 2, 2, 2, 2, 2, 2, 2, 2, 2, 2, 2, 2, 2, 2, 2, 2, 2, 2, 2, 2, 2, 2, 2, 2, 2, 2, 2, 2, 2, 2, 0, 0, 0, 0, 0, 0, 0, 0, 0, 0, 0, 0, 0, 0, 0, 0, 2, 2, 2, 2, 2, 2, 2, 2, 2, 2, 2, 2, 2, 2, 2, 2, 2, 2])
me_plane.materials.append(mat_glow)
me_plane.materials.append(mat_light_metal)
me_plane.materials.append(mat_dark_metal)
me_plane.use_remesh_preserve_volume = False
me_plane.use_remesh_preserve_attributes = False
me_plane.use_mirror_vertex_groups = False
me_plane.update()

# ---- objects
ob_train_tracks_striped_light = bpy.data.objects.new('Train Tracks Striped Light ', me_plane)
ob_lamp = bpy.data.objects.new('Lamp', light_lamp)
ob_camera = bpy.data.objects.new('Camera', cam_camera)

# ---- transforms, parenting, visibility, modifiers, constraints
ob_train_tracks_striped_light.location = (0.01491, -0.02174, -0.002953)
ob_train_tracks_striped_light.scale = (8.0, 8.0, 8.0)
ob_train_tracks_striped_light.lineart.crease_threshold = 0.0
ob_lamp.location = (-0.6891, 1.005, 5.904)
ob_lamp.rotation_euler = (0.6503, 0.05522, 1.866)
ob_lamp.lock_rotations_4d = False
ob_lamp.empty_display_type = 'ARROWS'
ob_lamp.color = (0.0, 0.0, 0.0, 0.0)
ob_lamp.lineart.crease_threshold = 0.0
ob_camera.location = (7.481, -6.508, 5.344)
ob_camera.rotation_euler = (1.109, 0.0, 0.8149)
ob_camera.lock_rotations_4d = False
ob_camera.empty_display_type = 'ARROWS'
ob_camera.color = (0.0, 0.0, 0.0, 0.0)
ob_camera.display_type = 'WIRE'
ob_camera.lineart.crease_threshold = 0.0

# ---- collection membership
col_collection_1.objects.link(ob_train_tracks_striped_light)
col_collection_1.objects.link(ob_lamp)
col_collection_1.objects.link(ob_camera)

# ---- scene / render settings (as saved in the file)
scene.camera = ob_camera
scene.frame_start = 1; scene.frame_end = 250; scene.frame_set(0)
scene.render.engine = 'BLENDER_EEVEE_NEXT'
scene.render.resolution_percentage = 50
scene.render.dither_intensity = 0.0
scene.cycles.use_denoising = False
scene.cycles.samples = 128
scene.cycles.sampling_pattern = 'TABULATED_SOBOL'
scene.cycles.use_adaptive_sampling = False
scene.cycles.use_light_tree = False
scene.cycles.blur_glossy = 0.0
scene.cycles.sample_clamp_indirect = 0.0
scene.view_settings.view_transform = 'Standard'
bpy.context.view_layer.update()
